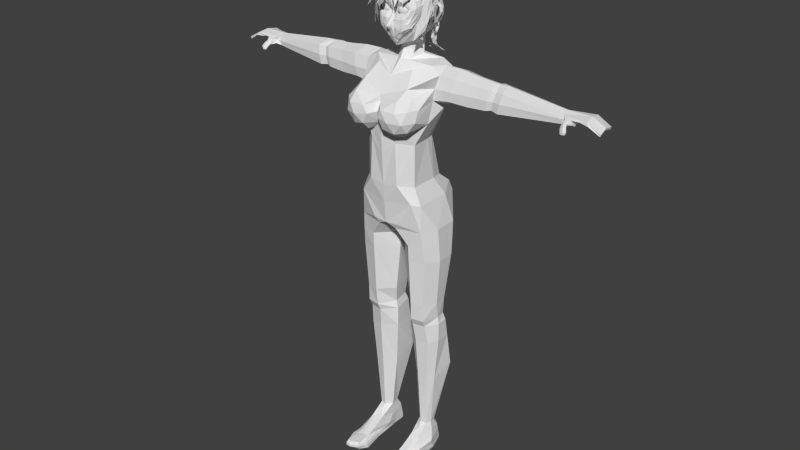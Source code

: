 # Source: MainCharacter_Fem_1_.blend  (saved by Blender 2.77.0; exported with 4.5.12 LTS)
import bpy
from mathutils import Matrix  # noqa: F401  (used for matrix-valued properties, if any)

bpy.ops.wm.read_factory_settings(use_empty=True)
scene = bpy.context.scene
scene.name = 'Scene'

# ---- collections
col_collection_1 = bpy.data.collections.new('Collection 1'); scene.collection.children.link(col_collection_1)

# ---- materials (node trees are filled in below, after node groups)
mat_material = bpy.data.materials.new('Material')
mat_material.alpha_threshold = 0.0
mat_material.use_transparent_shadow = False
mat_material.roughness = 0.5

# ---- material node trees

# ---- world
world_world = bpy.data.worlds.new('World'); scene.world = world_world
world_world.color = (0.05088, 0.05088, 0.05088)
world_world.use_sun_shadow = False
world_world.sun_shadow_jitter_overblur = 0.0
world_world.cycles.sampling_method = 'NONE'
world_world.cycles.sample_map_resolution = 256

# ---- meshes
me_sphere = bpy.data.meshes.new('Sphere')
me_sphere.from_pydata([(0.1437, -0.7993, 0.673), (0.1228, -0.7993, 0.6667), (0.1036, -0.7993, 0.6564), (0.08675, -0.7993, 0.6426), (0.07292, -0.7993, 0.6257), (0.06264, -0.7993, 0.6065), (0.05631, -0.7993, 0.5856), (0.05417, -0.7993, 0.5639), (0.05631, -0.7993, 0.5422), (0.06264, -0.7993, 0.5213), (0.07292, -0.7993, 0.5021), (0.08675, -0.7993, 0.4852), (0.1036, -0.7993, 0.4714), (0.1228, -0.7993, 0.4611), (0.1437, -0.7993, 0.4548), (0.1654, -0.7993, 0.4527), (0.1441, -0.795, 0.673), (0.1237, -0.791, 0.6667), (0.1048, -0.7872, 0.6564), (0.08826, -0.7839, 0.6426), (0.07469, -0.7812, 0.6257), (0.06461, -0.7792, 0.6065), (0.0584, -0.778, 0.5856), (0.05631, -0.7776, 0.5639), (0.0584, -0.778, 0.5422), (0.06461, -0.7792, 0.5213), (0.07469, -0.7812, 0.5021), (0.08826, -0.7839, 0.4852), (0.1048, -0.7872, 0.4714), (0.1237, -0.791, 0.4611), (0.1441, -0.795, 0.4548), (0.1454, -0.791, 0.673), (0.1261, -0.783, 0.6667), (0.1083, -0.7756, 0.6564), (0.09274, -0.7692, 0.6426), (0.07996, -0.7639, 0.6257), (0.07046, -0.76, 0.6065), (0.06461, -0.7575, 0.5856), (0.06264, -0.7567, 0.5639), (0.06461, -0.7575, 0.5422), (0.07046, -0.76, 0.5213), (0.07996, -0.7639, 0.5021), (0.09274, -0.7692, 0.4852), (0.1083, -0.7756, 0.4714), (0.1261, -0.783, 0.4611), (0.1454, -0.791, 0.4548), (0.1474, -0.7872, 0.673), (0.13, -0.7756, 0.6667), (0.114, -0.7649, 0.6564), (0.1, -0.7556, 0.6426), (0.0885, -0.7479, 0.6257), (0.07996, -0.7422, 0.6065), (0.07469, -0.7387, 0.5856), (0.07292, -0.7375, 0.5639), (0.07469, -0.7387, 0.5422), (0.07996, -0.7422, 0.5213), (0.0885, -0.7479, 0.5021), (0.1, -0.7556, 0.4852), (0.114, -0.7649, 0.4714), (0.13, -0.7756, 0.4611), (0.1474, -0.7872, 0.4548), (0.1501, -0.7839, 0.673), (0.1353, -0.7692, 0.6667), (0.1217, -0.7556, 0.6564), (0.1098, -0.7437, 0.6426), (0.1, -0.7339, 0.6257), (0.09274, -0.7266, 0.6065), (0.08826, -0.7221, 0.5856), (0.08675, -0.7206, 0.5639), (0.08826, -0.7221, 0.5422), (0.09274, -0.7266, 0.5213), (0.1, -0.7339, 0.5021), (0.1098, -0.7437, 0.4852), (0.1217, -0.7556, 0.4714), (0.1353, -0.7692, 0.4611), (0.1501, -0.7839, 0.4548), (0.1534, -0.7812, 0.673), (0.1418, -0.7639, 0.6667), (0.1311, -0.7479, 0.6564), (0.1217, -0.7339, 0.6426), (0.114, -0.7224, 0.6257), (0.1083, -0.7138, 0.6065), (0.1048, -0.7086, 0.5856), (0.1036, -0.7068, 0.5639), (0.1048, -0.7086, 0.5422), (0.1083, -0.7138, 0.5213), (0.114, -0.7224, 0.5021), (0.1217, -0.7339, 0.4852), (0.1311, -0.7479, 0.4714), (0.1418, -0.7639, 0.4611), (0.1534, -0.7812, 0.4548), (0.1571, -0.7792, 0.673), (0.1491, -0.76, 0.6667), (0.1418, -0.7422, 0.6564), (0.1353, -0.7266, 0.6426), (0.13, -0.7138, 0.6257), (0.1261, -0.7043, 0.6065), (0.1237, -0.6985, 0.5856), (0.1228, -0.6965, 0.5639), (0.1237, -0.6985, 0.5422), (0.1261, -0.7043, 0.5213), (0.13, -0.7138, 0.5021), (0.1353, -0.7266, 0.4852), (0.1418, -0.7422, 0.4714), (0.1491, -0.76, 0.4611), (0.1571, -0.7792, 0.4548), (0.1612, -0.778, 0.673), (0.1571, -0.7575, 0.6667), (0.1534, -0.7387, 0.6564), (0.1501, -0.7221, 0.6426), (0.1474, -0.7086, 0.6257), (0.1454, -0.6985, 0.6065), (0.1441, -0.6923, 0.5856), (0.1437, -0.6902, 0.5639), (0.1441, -0.6923, 0.5422), (0.1454, -0.6985, 0.5213), (0.1474, -0.7086, 0.5021), (0.1501, -0.7221, 0.4852), (0.1534, -0.7387, 0.4714), (0.1571, -0.7575, 0.4611), (0.1612, -0.778, 0.4548), (0.1654, -0.7776, 0.673), (0.1654, -0.7567, 0.6667), (0.1654, -0.7375, 0.6564), (0.1654, -0.7206, 0.6426), (0.1654, -0.7068, 0.6257), (0.1654, -0.6965, 0.6065), (0.1654, -0.6902, 0.5856), (0.1654, -0.688, 0.5639), (0.1654, -0.6902, 0.5422), (0.1654, -0.6965, 0.5213), (0.1654, -0.7068, 0.5021), (0.1654, -0.7206, 0.4852), (0.1654, -0.7375, 0.4714), (0.1654, -0.7567, 0.4611), (0.1654, -0.7776, 0.4548), (0.1696, -0.778, 0.673), (0.1737, -0.7575, 0.6667), (0.1775, -0.7387, 0.6564), (0.1808, -0.7221, 0.6426), (0.1835, -0.7086, 0.6257), (0.1855, -0.6985, 0.6065), (0.1867, -0.6923, 0.5856), (0.1871, -0.6902, 0.5639), (0.1867, -0.6923, 0.5422), (0.1855, -0.6985, 0.5213), (0.1835, -0.7086, 0.5021), (0.1808, -0.7221, 0.4852), (0.1775, -0.7387, 0.4714), (0.1737, -0.7575, 0.4611), (0.1696, -0.778, 0.4548), (0.1737, -0.7792, 0.673), (0.1817, -0.76, 0.6667), (0.1891, -0.7422, 0.6564), (0.1955, -0.7266, 0.6426), (0.2008, -0.7138, 0.6257), (0.2047, -0.7043, 0.6065), (0.2072, -0.6985, 0.5856), (0.208, -0.6965, 0.5639), (0.2072, -0.6985, 0.5422), (0.2047, -0.7043, 0.5213), (0.2008, -0.7138, 0.5021), (0.1955, -0.7266, 0.4852), (0.1891, -0.7422, 0.4714), (0.1817, -0.76, 0.4611), (0.1737, -0.7792, 0.4548), (0.1775, -0.7812, 0.673), (0.1891, -0.7639, 0.6667), (0.1997, -0.7479, 0.6564), (0.2091, -0.7339, 0.6426), (0.2168, -0.7224, 0.6257), (0.2225, -0.7138, 0.6065), (0.226, -0.7086, 0.5856), (0.2272, -0.7068, 0.5639), (0.226, -0.7086, 0.5422), (0.2225, -0.7138, 0.5213), (0.2168, -0.7224, 0.5021), (0.2091, -0.7339, 0.4852), (0.1997, -0.7479, 0.4714), (0.1891, -0.7639, 0.4611), (0.1775, -0.7812, 0.4548), (0.1808, -0.7839, 0.673), (0.1955, -0.7692, 0.6667), (0.2091, -0.7556, 0.6564), (0.221, -0.7437, 0.6426), (0.2308, -0.7339, 0.6257), (0.2381, -0.7266, 0.6065), (0.2426, -0.7221, 0.5856), (0.2441, -0.7206, 0.5639), (0.2426, -0.7221, 0.5422), (0.2381, -0.7266, 0.5213), (0.2308, -0.7339, 0.5021), (0.221, -0.7437, 0.4852), (0.2091, -0.7556, 0.4714), (0.1955, -0.7692, 0.4611), (0.1808, -0.7839, 0.4548), (0.1835, -0.7872, 0.673), (0.2008, -0.7756, 0.6667), (0.2168, -0.7649, 0.6564), (0.2308, -0.7556, 0.6426), (0.2423, -0.7479, 0.6257), (0.2509, -0.7422, 0.6065), (0.2561, -0.7387, 0.5856), (0.2579, -0.7375, 0.5639), (0.2561, -0.7387, 0.5422), (0.2509, -0.7422, 0.5213), (0.2423, -0.7479, 0.5021), (0.2308, -0.7556, 0.4852), (0.2168, -0.7649, 0.4714), (0.2008, -0.7756, 0.4611), (0.1835, -0.7872, 0.4548), (0.1855, -0.791, 0.673), (0.2047, -0.783, 0.6667), (0.2225, -0.7756, 0.6564), (0.2381, -0.7692, 0.6426), (0.2509, -0.7639, 0.6257), (0.2604, -0.76, 0.6065), (0.2662, -0.7575, 0.5856), (0.2682, -0.7567, 0.5639), (0.2662, -0.7575, 0.5422), (0.2604, -0.76, 0.5213), (0.2509, -0.7639, 0.5021), (0.2381, -0.7692, 0.4852), (0.2225, -0.7756, 0.4714), (0.2047, -0.783, 0.4611), (0.1855, -0.791, 0.4548), (0.1867, -0.795, 0.673), (0.2072, -0.791, 0.6667), (0.226, -0.7872, 0.6564), (0.2426, -0.7839, 0.6426), (0.2561, -0.7812, 0.6257), (0.2662, -0.7792, 0.6065), (0.2724, -0.778, 0.5856), (0.2745, -0.7776, 0.5639), (0.2724, -0.778, 0.5422), (0.2662, -0.7792, 0.5213), (0.2561, -0.7812, 0.5021), (0.2426, -0.7839, 0.4852), (0.226, -0.7872, 0.4714), (0.2072, -0.791, 0.4611), (0.1867, -0.795, 0.4548), (0.1871, -0.7993, 0.673), (0.208, -0.7993, 0.6667), (0.2272, -0.7993, 0.6564), (0.2441, -0.7993, 0.6426), (0.2579, -0.7993, 0.6257), (0.2682, -0.7993, 0.6065), (0.2745, -0.7993, 0.5856), (0.2766, -0.7993, 0.5639), (0.2745, -0.7993, 0.5422), (0.2682, -0.7993, 0.5213), (0.2579, -0.7993, 0.5021), (0.2441, -0.7993, 0.4852), (0.2272, -0.7993, 0.4714), (0.208, -0.7993, 0.4611), (0.1871, -0.7993, 0.4548), (0.1867, -0.8035, 0.673), (0.2072, -0.8076, 0.6667), (0.226, -0.8113, 0.6564), (0.2426, -0.8146, 0.6426), (0.2561, -0.8173, 0.6257), (0.2662, -0.8193, 0.6065), (0.2724, -0.8206, 0.5856), (0.2745, -0.821, 0.5639), (0.2724, -0.8206, 0.5422), (0.2662, -0.8193, 0.5213), (0.2561, -0.8173, 0.5021), (0.2426, -0.8146, 0.4852), (0.226, -0.8113, 0.4714), (0.2072, -0.8076, 0.4611), (0.1867, -0.8035, 0.4548), (0.1855, -0.8076, 0.673), (0.2047, -0.8156, 0.6667), (0.2225, -0.8229, 0.6564), (0.2381, -0.8294, 0.6426), (0.2509, -0.8347, 0.6257), (0.2604, -0.8386, 0.6065), (0.2662, -0.841, 0.5856), (0.2682, -0.8418, 0.5639), (0.2662, -0.841, 0.5422), (0.2604, -0.8386, 0.5213), (0.2509, -0.8347, 0.5021), (0.2381, -0.8294, 0.4852), (0.2225, -0.8229, 0.4714), (0.2047, -0.8156, 0.4611), (0.1855, -0.8076, 0.4548), (0.1835, -0.8113, 0.673), (0.2008, -0.8229, 0.6667), (0.2168, -0.8336, 0.6564), (0.2308, -0.843, 0.6426), (0.2423, -0.8507, 0.6257), (0.2509, -0.8564, 0.6065), (0.2561, -0.8599, 0.5856), (0.2579, -0.8611, 0.5639), (0.2561, -0.8599, 0.5422), (0.2509, -0.8564, 0.5213), (0.2423, -0.8507, 0.5021), (0.2308, -0.843, 0.4852), (0.2168, -0.8336, 0.4714), (0.2008, -0.8229, 0.4611), (0.1835, -0.8113, 0.4548), (0.1808, -0.8146, 0.673), (0.1955, -0.8294, 0.6667), (0.2091, -0.843, 0.6564), (0.221, -0.8549, 0.6426), (0.2308, -0.8647, 0.6257), (0.2381, -0.8719, 0.6065), (0.2426, -0.8764, 0.5856), (0.2441, -0.8779, 0.5639), (0.2426, -0.8764, 0.5422), (0.2381, -0.8719, 0.5213), (0.2308, -0.8647, 0.5021), (0.221, -0.8549, 0.4852), (0.2091, -0.843, 0.4714), (0.1955, -0.8294, 0.4611), (0.1808, -0.8146, 0.4548), (0.1775, -0.8173, 0.673), (0.1891, -0.8347, 0.6667), (0.1997, -0.8507, 0.6564), (0.2091, -0.8647, 0.6426), (0.2168, -0.8762, 0.6257), (0.2225, -0.8847, 0.6065), (0.226, -0.89, 0.5856), (0.2272, -0.8918, 0.5639), (0.226, -0.89, 0.5422), (0.2225, -0.8847, 0.5213), (0.2168, -0.8762, 0.5021), (0.2091, -0.8647, 0.4852), (0.1997, -0.8507, 0.4714), (0.1891, -0.8347, 0.4611), (0.1775, -0.8173, 0.4548), (0.1737, -0.8193, 0.673), (0.1817, -0.8386, 0.6667), (0.1891, -0.8564, 0.6564), (0.1955, -0.8719, 0.6426), (0.2008, -0.8847, 0.6257), (0.2047, -0.8942, 0.6065), (0.2072, -0.9001, 0.5856), (0.208, -0.902, 0.5639), (0.2072, -0.9001, 0.5422), (0.2047, -0.8942, 0.5213), (0.2008, -0.8847, 0.5021), (0.1955, -0.8719, 0.4852), (0.1891, -0.8564, 0.4714), (0.1817, -0.8386, 0.4611), (0.1737, -0.8193, 0.4548), (0.1696, -0.8206, 0.673), (0.1737, -0.841, 0.6667), (0.1775, -0.8599, 0.6564), (0.1808, -0.8764, 0.6426), (0.1835, -0.89, 0.6257), (0.1855, -0.9001, 0.6065), (0.1867, -0.9063, 0.5856), (0.1871, -0.9084, 0.5639), (0.1867, -0.9063, 0.5422), (0.1855, -0.9001, 0.5213), (0.1835, -0.89, 0.5021), (0.1808, -0.8764, 0.4852), (0.1775, -0.8599, 0.4714), (0.1737, -0.841, 0.4611), (0.1696, -0.8206, 0.4548), (0.1654, -0.821, 0.673), (0.1654, -0.8418, 0.6667), (0.1654, -0.8611, 0.6564), (0.1654, -0.8779, 0.6426), (0.1654, -0.8918, 0.6257), (0.1654, -0.902, 0.6065), (0.1654, -0.9084, 0.5856), (0.1654, -0.9105, 0.5639), (0.1654, -0.9084, 0.5422), (0.1654, -0.902, 0.5213), (0.1654, -0.8918, 0.5021), (0.1654, -0.8779, 0.4852), (0.1654, -0.8611, 0.4714), (0.1654, -0.8418, 0.4611), (0.1654, -0.821, 0.4548), (0.1612, -0.8206, 0.673), (0.1571, -0.841, 0.6667), (0.1534, -0.8599, 0.6564), (0.1501, -0.8764, 0.6426), (0.1474, -0.89, 0.6257), (0.1454, -0.9001, 0.6065), (0.1441, -0.9063, 0.5856), (0.1437, -0.9084, 0.5639), (0.1441, -0.9063, 0.5422), (0.1454, -0.9001, 0.5213), (0.1474, -0.89, 0.5021), (0.1501, -0.8764, 0.4852), (0.1534, -0.8599, 0.4714), (0.1571, -0.841, 0.4611), (0.1612, -0.8206, 0.4548), (0.1654, -0.7993, 0.6751), (0.1571, -0.8193, 0.673), (0.1491, -0.8386, 0.6667), (0.1418, -0.8564, 0.6564), (0.1353, -0.8719, 0.6426), (0.13, -0.8847, 0.6257), (0.1261, -0.8942, 0.6065), (0.1237, -0.9001, 0.5856), (0.1228, -0.902, 0.5639), (0.1237, -0.9001, 0.5422), (0.1261, -0.8942, 0.5213), (0.13, -0.8847, 0.5021), (0.1353, -0.8719, 0.4852), (0.1418, -0.8564, 0.4714), (0.1491, -0.8386, 0.4611), (0.1571, -0.8193, 0.4548), (0.1534, -0.8173, 0.673), (0.1418, -0.8347, 0.6667), (0.1311, -0.8507, 0.6564), (0.1217, -0.8647, 0.6426), (0.114, -0.8762, 0.6257), (0.1083, -0.8847, 0.6065), (0.1048, -0.89, 0.5856), (0.1036, -0.8918, 0.5639), (0.1048, -0.89, 0.5422), (0.1083, -0.8847, 0.5213), (0.114, -0.8762, 0.5021), (0.1217, -0.8647, 0.4852), (0.1311, -0.8507, 0.4714), (0.1418, -0.8347, 0.4611), (0.1534, -0.8173, 0.4548), (0.1501, -0.8146, 0.673), (0.1353, -0.8294, 0.6667), (0.1217, -0.843, 0.6564), (0.1098, -0.8549, 0.6426), (0.1, -0.8647, 0.6257), (0.09274, -0.8719, 0.6065), (0.08826, -0.8764, 0.5856), (0.08675, -0.8779, 0.5639), (0.08826, -0.8764, 0.5422), (0.09274, -0.8719, 0.5213), (0.1, -0.8647, 0.5021), (0.1098, -0.8549, 0.4852), (0.1217, -0.843, 0.4714), (0.1353, -0.8294, 0.4611), (0.1501, -0.8146, 0.4548), (0.1474, -0.8113, 0.673), (0.13, -0.8229, 0.6667), (0.114, -0.8336, 0.6564), (0.1, -0.843, 0.6426), (0.0885, -0.8507, 0.6257), (0.07996, -0.8564, 0.6065), (0.07469, -0.8599, 0.5856), (0.07292, -0.8611, 0.5639), (0.07469, -0.8599, 0.5422), (0.07996, -0.8564, 0.5213), (0.0885, -0.8507, 0.5021), (0.1, -0.843, 0.4852), (0.114, -0.8336, 0.4714), (0.13, -0.8229, 0.4611), (0.1474, -0.8113, 0.4548), (0.1454, -0.8076, 0.673), (0.1261, -0.8156, 0.6667), (0.1083, -0.8229, 0.6564), (0.09274, -0.8294, 0.6426), (0.07996, -0.8347, 0.6257), (0.07046, -0.8386, 0.6065), (0.06461, -0.841, 0.5856), (0.06264, -0.8418, 0.5639), (0.06461, -0.841, 0.5422), (0.07046, -0.8386, 0.5213), (0.07996, -0.8347, 0.5021), (0.09274, -0.8294, 0.4852), (0.1083, -0.8229, 0.4714), (0.1261, -0.8156, 0.4611), (0.1454, -0.8076, 0.4548), (0.1441, -0.8035, 0.673), (0.1237, -0.8076, 0.6667), (0.1048, -0.8113, 0.6564), (0.08826, -0.8146, 0.6426), (0.07469, -0.8173, 0.6257), (0.06461, -0.8193, 0.6065), (0.0584, -0.8206, 0.5856), (0.05631, -0.821, 0.5639), (0.0584, -0.8206, 0.5422), (0.06461, -0.8193, 0.5213), (0.07469, -0.8173, 0.5021), (0.08826, -0.8146, 0.4852), (0.1048, -0.8113, 0.4714), (0.1237, -0.8076, 0.4611), (0.1441, -0.8035, 0.4548)], [], [(6, 5, 21, 22), (14, 13, 29, 30), (7, 6, 22, 23), (0, 391, 16), (15, 14, 30), (8, 7, 23, 24), (1, 0, 16, 17), (9, 8, 24, 25), (2, 1, 17, 18), (10, 9, 25, 26), (3, 2, 18, 19), (11, 10, 26, 27), (4, 3, 19, 20), (12, 11, 27, 28), (5, 4, 20, 21), (13, 12, 28, 29), (21, 20, 35, 36), (29, 28, 43, 44), (22, 21, 36, 37), (30, 29, 44, 45), (23, 22, 37, 38), (16, 391, 31), (15, 30, 45), (24, 23, 38, 39), (17, 16, 31, 32), (25, 24, 39, 40), (18, 17, 32, 33), (26, 25, 40, 41), (19, 18, 33, 34), (27, 26, 41, 42), (20, 19, 34, 35), (28, 27, 42, 43), (40, 39, 54, 55), (33, 32, 47, 48), (41, 40, 55, 56), (34, 33, 48, 49), (42, 41, 56, 57), (35, 34, 49, 50), (43, 42, 57, 58), (36, 35, 50, 51), (44, 43, 58, 59), (37, 36, 51, 52), (45, 44, 59, 60), (38, 37, 52, 53), (31, 391, 46), (15, 45, 60), (39, 38, 53, 54), (32, 31, 46, 47), (59, 58, 73, 74), (52, 51, 66, 67), (60, 59, 74, 75), (53, 52, 67, 68), (46, 391, 61), (15, 60, 75), (54, 53, 68, 69), (47, 46, 61, 62), (55, 54, 69, 70), (48, 47, 62, 63), (56, 55, 70, 71), (49, 48, 63, 64), (57, 56, 71, 72), (50, 49, 64, 65), (58, 57, 72, 73), (51, 50, 65, 66), (63, 62, 77, 78), (71, 70, 85, 86), (64, 63, 78, 79), (72, 71, 86, 87), (65, 64, 79, 80), (73, 72, 87, 88), (66, 65, 80, 81), (74, 73, 88, 89), (67, 66, 81, 82), (75, 74, 89, 90), (68, 67, 82, 83), (61, 391, 76), (15, 75, 90), (69, 68, 83, 84), (62, 61, 76, 77), (70, 69, 84, 85), (82, 81, 96, 97), (90, 89, 104, 105), (83, 82, 97, 98), (76, 391, 91), (15, 90, 105), (84, 83, 98, 99), (77, 76, 91, 92), (85, 84, 99, 100), (78, 77, 92, 93), (86, 85, 100, 101), (79, 78, 93, 94), (87, 86, 101, 102), (80, 79, 94, 95), (88, 87, 102, 103), (81, 80, 95, 96), (89, 88, 103, 104), (101, 100, 115, 116), (94, 93, 108, 109), (102, 101, 116, 117), (95, 94, 109, 110), (103, 102, 117, 118), (96, 95, 110, 111), (104, 103, 118, 119), (97, 96, 111, 112), (105, 104, 119, 120), (98, 97, 112, 113), (91, 391, 106), (15, 105, 120), (99, 98, 113, 114), (92, 91, 106, 107), (100, 99, 114, 115), (93, 92, 107, 108), (120, 119, 134, 135), (113, 112, 127, 128), (106, 391, 121), (15, 120, 135), (114, 113, 128, 129), (107, 106, 121, 122), (115, 114, 129, 130), (108, 107, 122, 123), (116, 115, 130, 131), (109, 108, 123, 124), (117, 116, 131, 132), (110, 109, 124, 125), (118, 117, 132, 133), (111, 110, 125, 126), (119, 118, 133, 134), (112, 111, 126, 127), (132, 131, 146, 147), (125, 124, 139, 140), (133, 132, 147, 148), (126, 125, 140, 141), (134, 133, 148, 149), (127, 126, 141, 142), (135, 134, 149, 150), (128, 127, 142, 143), (121, 391, 136), (15, 135, 150), (129, 128, 143, 144), (122, 121, 136, 137), (130, 129, 144, 145), (123, 122, 137, 138), (131, 130, 145, 146), (124, 123, 138, 139), (136, 391, 151), (15, 150, 165), (144, 143, 158, 159), (137, 136, 151, 152), (145, 144, 159, 160), (138, 137, 152, 153), (146, 145, 160, 161), (139, 138, 153, 154), (147, 146, 161, 162), (140, 139, 154, 155), (148, 147, 162, 163), (141, 140, 155, 156), (149, 148, 163, 164), (142, 141, 156, 157), (150, 149, 164, 165), (143, 142, 157, 158), (155, 154, 169, 170), (163, 162, 177, 178), (156, 155, 170, 171), (164, 163, 178, 179), (157, 156, 171, 172), (165, 164, 179, 180), (158, 157, 172, 173), (151, 391, 166), (15, 165, 180), (159, 158, 173, 174), (152, 151, 166, 167), (160, 159, 174, 175), (153, 152, 167, 168), (161, 160, 175, 176), (154, 153, 168, 169), (162, 161, 176, 177), (174, 173, 188, 189), (167, 166, 181, 182), (175, 174, 189, 190), (168, 167, 182, 183), (176, 175, 190, 191), (169, 168, 183, 184), (177, 176, 191, 192), (170, 169, 184, 185), (178, 177, 192, 193), (171, 170, 185, 186), (179, 178, 193, 194), (172, 171, 186, 187), (180, 179, 194, 195), (173, 172, 187, 188), (166, 391, 181), (15, 180, 195), (193, 192, 207, 208), (186, 185, 200, 201), (194, 193, 208, 209), (187, 186, 201, 202), (195, 194, 209, 210), (188, 187, 202, 203), (181, 391, 196), (15, 195, 210), (189, 188, 203, 204), (182, 181, 196, 197), (190, 189, 204, 205), (183, 182, 197, 198), (191, 190, 205, 206), (184, 183, 198, 199), (192, 191, 206, 207), (185, 184, 199, 200), (197, 196, 211, 212), (205, 204, 219, 220), (198, 197, 212, 213), (206, 205, 220, 221), (199, 198, 213, 214), (207, 206, 221, 222), (200, 199, 214, 215), (208, 207, 222, 223), (201, 200, 215, 216), (209, 208, 223, 224), (202, 201, 216, 217), (210, 209, 224, 225), (203, 202, 217, 218), (196, 391, 211), (15, 210, 225), (204, 203, 218, 219), (216, 215, 230, 231), (224, 223, 238, 239), (217, 216, 231, 232), (225, 224, 239, 240), (218, 217, 232, 233), (211, 391, 226), (15, 225, 240), (219, 218, 233, 234), (212, 211, 226, 227), (220, 219, 234, 235), (213, 212, 227, 228), (221, 220, 235, 236), (214, 213, 228, 229), (222, 221, 236, 237), (215, 214, 229, 230), (223, 222, 237, 238), (235, 234, 249, 250), (228, 227, 242, 243), (236, 235, 250, 251), (229, 228, 243, 244), (237, 236, 251, 252), (230, 229, 244, 245), (238, 237, 252, 253), (231, 230, 245, 246), (239, 238, 253, 254), (232, 231, 246, 247), (240, 239, 254, 255), (233, 232, 247, 248), (226, 391, 241), (15, 240, 255), (234, 233, 248, 249), (227, 226, 241, 242), (254, 253, 268, 269), (247, 246, 261, 262), (255, 254, 269, 270), (248, 247, 262, 263), (241, 391, 256), (15, 255, 270), (249, 248, 263, 264), (242, 241, 256, 257), (250, 249, 264, 265), (243, 242, 257, 258), (251, 250, 265, 266), (244, 243, 258, 259), (252, 251, 266, 267), (245, 244, 259, 260), (253, 252, 267, 268), (246, 245, 260, 261), (266, 265, 280, 281), (259, 258, 273, 274), (267, 266, 281, 282), (260, 259, 274, 275), (268, 267, 282, 283), (261, 260, 275, 276), (269, 268, 283, 284), (262, 261, 276, 277), (270, 269, 284, 285), (263, 262, 277, 278), (256, 391, 271), (15, 270, 285), (264, 263, 278, 279), (257, 256, 271, 272), (265, 264, 279, 280), (258, 257, 272, 273), (285, 284, 299, 300), (278, 277, 292, 293), (271, 391, 286), (15, 285, 300), (279, 278, 293, 294), (272, 271, 286, 287), (280, 279, 294, 295), (273, 272, 287, 288), (281, 280, 295, 296), (274, 273, 288, 289), (282, 281, 296, 297), (275, 274, 289, 290), (283, 282, 297, 298), (276, 275, 290, 291), (284, 283, 298, 299), (277, 276, 291, 292), (289, 288, 303, 304), (297, 296, 311, 312), (290, 289, 304, 305), (298, 297, 312, 313), (291, 290, 305, 306), (299, 298, 313, 314), (292, 291, 306, 307), (300, 299, 314, 315), (293, 292, 307, 308), (286, 391, 301), (15, 300, 315), (294, 293, 308, 309), (287, 286, 301, 302), (295, 294, 309, 310), (288, 287, 302, 303), (296, 295, 310, 311), (308, 307, 322, 323), (301, 391, 316), (15, 315, 330), (309, 308, 323, 324), (302, 301, 316, 317), (310, 309, 324, 325), (303, 302, 317, 318), (311, 310, 325, 326), (304, 303, 318, 319), (312, 311, 326, 327), (305, 304, 319, 320), (313, 312, 327, 328), (306, 305, 320, 321), (314, 313, 328, 329), (307, 306, 321, 322), (315, 314, 329, 330), (327, 326, 341, 342), (320, 319, 334, 335), (328, 327, 342, 343), (321, 320, 335, 336), (329, 328, 343, 344), (322, 321, 336, 337), (330, 329, 344, 345), (323, 322, 337, 338), (316, 391, 331), (15, 330, 345), (324, 323, 338, 339), (317, 316, 331, 332), (325, 324, 339, 340), (318, 317, 332, 333), (326, 325, 340, 341), (319, 318, 333, 334), (331, 391, 346), (15, 345, 360), (339, 338, 353, 354), (332, 331, 346, 347), (340, 339, 354, 355), (333, 332, 347, 348), (341, 340, 355, 356), (334, 333, 348, 349), (342, 341, 356, 357), (335, 334, 349, 350), (343, 342, 357, 358), (336, 335, 350, 351), (344, 343, 358, 359), (337, 336, 351, 352), (345, 344, 359, 360), (338, 337, 352, 353), (350, 349, 364, 365), (358, 357, 372, 373), (351, 350, 365, 366), (359, 358, 373, 374), (352, 351, 366, 367), (360, 359, 374, 375), (353, 352, 367, 368), (346, 391, 361), (15, 360, 375), (354, 353, 368, 369), (347, 346, 361, 362), (355, 354, 369, 370), (348, 347, 362, 363), (356, 355, 370, 371), (349, 348, 363, 364), (357, 356, 371, 372), (369, 368, 383, 384), (362, 361, 376, 377), (370, 369, 384, 385), (363, 362, 377, 378), (371, 370, 385, 386), (364, 363, 378, 379), (372, 371, 386, 387), (365, 364, 379, 380), (373, 372, 387, 388), (366, 365, 380, 381), (374, 373, 388, 389), (367, 366, 381, 382), (375, 374, 389, 390), (368, 367, 382, 383), (361, 391, 376), (15, 375, 390), (388, 387, 403, 404), (381, 380, 396, 397), (389, 388, 404, 405), (382, 381, 397, 398), (390, 389, 405, 406), (383, 382, 398, 399), (376, 391, 392), (15, 390, 406), (384, 383, 399, 400), (377, 376, 392, 393), (385, 384, 400, 401), (378, 377, 393, 394), (386, 385, 401, 402), (379, 378, 394, 395), (387, 386, 402, 403), (380, 379, 395, 396), (401, 400, 415, 416), (394, 393, 408, 409), (402, 401, 416, 417), (395, 394, 409, 410), (403, 402, 417, 418), (396, 395, 410, 411), (404, 403, 418, 419), (397, 396, 411, 412), (405, 404, 419, 420), (398, 397, 412, 413), (406, 405, 420, 421), (399, 398, 413, 414), (392, 391, 407), (15, 406, 421), (400, 399, 414, 415), (393, 392, 407, 408), (420, 419, 434, 435), (413, 412, 427, 428), (421, 420, 435, 436), (414, 413, 428, 429), (407, 391, 422), (15, 421, 436), (415, 414, 429, 430), (408, 407, 422, 423), (416, 415, 430, 431), (409, 408, 423, 424), (417, 416, 431, 432), (410, 409, 424, 425), (418, 417, 432, 433), (411, 410, 425, 426), (419, 418, 433, 434), (412, 411, 426, 427), (424, 423, 438, 439), (432, 431, 446, 447), (425, 424, 439, 440), (433, 432, 447, 448), (426, 425, 440, 441), (434, 433, 448, 449), (427, 426, 441, 442), (435, 434, 449, 450), (428, 427, 442, 443), (436, 435, 450, 451), (429, 428, 443, 444), (422, 391, 437), (15, 436, 451), (430, 429, 444, 445), (423, 422, 437, 438), (431, 430, 445, 446), (443, 442, 457, 458), (451, 450, 465, 466), (444, 443, 458, 459), (437, 391, 452), (15, 451, 466), (445, 444, 459, 460), (438, 437, 452, 453), (446, 445, 460, 461), (439, 438, 453, 454), (447, 446, 461, 462), (440, 439, 454, 455), (448, 447, 462, 463), (441, 440, 455, 456), (449, 448, 463, 464), (442, 441, 456, 457), (450, 449, 464, 465), (462, 461, 476, 477), (455, 454, 469, 470), (463, 462, 477, 478), (456, 455, 470, 471), (464, 463, 478, 479), (457, 456, 471, 472), (465, 464, 479, 480), (458, 457, 472, 473), (466, 465, 480, 481), (459, 458, 473, 474), (452, 391, 467), (15, 466, 481), (460, 459, 474, 475), (453, 452, 467, 468), (461, 460, 475, 476), (454, 453, 468, 469), (481, 480, 13, 14), (474, 473, 6, 7), (467, 391, 0), (15, 481, 14), (475, 474, 7, 8), (468, 467, 0, 1), (476, 475, 8, 9), (469, 468, 1, 2), (477, 476, 9, 10), (470, 469, 2, 3), (478, 477, 10, 11), (471, 470, 3, 4), (479, 478, 11, 12), (472, 471, 4, 5), (480, 479, 12, 13), (473, 472, 5, 6)])
me_sphere.use_remesh_preserve_volume = False
me_sphere.use_remesh_preserve_attributes = False
me_sphere.use_mirror_vertex_groups = False
me_sphere.update()
me_icosphere_001 = bpy.data.meshes.new('Icosphere.001')
me_icosphere_001.from_pydata([], [], [])
me_icosphere_001.use_remesh_preserve_volume = False
me_icosphere_001.use_remesh_preserve_attributes = False
me_icosphere_001.use_mirror_vertex_groups = False
me_icosphere_001.update()
me_plane = bpy.data.meshes.new('Plane')
me_plane.from_pydata([(-1.0, -1.0, 0.0), (1.0, -1.0, 0.0), (-0.9128, 1.002, 0.1307), (1.0, 1.0, 0.0), (-1.0, 0.0, 0.0), (1.454, 0.5997, -0.09471), (0.0, -1.0, 0.0), (0.0, 1.0, 0.0), (0.0, 0.0, 0.0), (-1.058, -1.789, 0.3571), (-0.05818, -1.789, 0.3571), (-1.069, -2.7, 0.931), (-0.06867, -2.7, 0.931), (-1.342, -4.393, 1.275), (-0.3416, -4.393, 1.275), (-1.08, -4.986, 0.7909), (-0.0802, -4.986, 0.7909), (-0.8104, -5.546, -0.04326), (0.1896, -5.546, -0.04326), (-0.75, -5.652, -0.3527), (0.25, -5.652, -0.3527), (0.07678, -6.086, -1.318), (0.948, -6.065, -1.896), (-2.28, -1.502, 0.164), (-2.28, -0.5023, 0.164), (-3.935, -1.955, -0.4919), (-3.935, -0.9548, -0.4919), (-5.276, -2.26, -1.879), (-5.276, -1.26, -1.879), (-6.532, -2.929, -4.206), (-6.303, -2.266, -3.102), (-1.297, 1.71, 1.799), (-1.841, 1.17, 1.61), (-1.58, 2.246, 2.109), (-2.124, 1.707, 1.92), (-1.791, 2.653, 2.23), (-2.335, 2.113, 2.041), (-1.951, 2.98, 1.988), (-2.495, 2.441, 1.799), (-1.978, 3.057, 1.597), (-2.522, 2.518, 1.408), (-2.162, 3.059, 0.807), (-2.706, 2.52, 0.6181), (-2.712, 2.859, 0.07041), (-3.256, 2.319, -0.1184), (-3.473, 2.282, -0.6005), (-4.058, 1.637, -1.28), (-1.681, -3.062, 0.05104), (-1.074, -3.239, -0.01301), (-2.508, -2.786, -0.3427), (-2.269, -4.805, -0.6149), (-0.7225, -5.822, -0.9246), (-3.51, -4.376, -1.478), (-1.801, -5.693, -1.057), (-0.2544, -6.709, -1.367), (-3.042, -5.264, -1.92), (-1.808, -6.793, -2.31), (-0.2613, -7.809, -2.62), (-3.049, -6.364, -3.173), (-1.772, -7.592, -3.703), (0.003999, -8.237, -4.106), (-2.976, -6.759, -4.488), (-2.341, -7.224, -6.424), (-0.6072, -8.013, -5.275), (-2.667, -7.053, -5.28), (2.619, -1.114, 0.3229), (2.619, -0.1142, 0.3229), (3.599, -1.383, -0.1884), (3.599, -0.3828, -0.1884), (4.126, -1.67, -0.694), (4.126, -0.6699, -0.694), (5.047, -0.5386, -1.876), (5.047, 0.4614, -1.876), (5.473, -0.1419, -2.797), (5.473, 0.8581, -2.797), (1.324, -0.6028, -0.1243), (0.8823, -1.115, -0.1529), (0.5899, -1.755, -0.1106), (1.894, -0.625, -0.1521), (1.453, -1.137, -0.1807), (1.16, -1.777, -0.1384), (2.67, -0.6711, -0.3098), (2.228, -1.183, -0.3384), (1.936, -1.823, -0.2961), (3.643, -0.6155, -0.695), (2.939, -1.215, -0.4033), (2.323, -2.307, -0.3371), (4.469, -1.174, -1.385), (3.765, -1.774, -1.094), (3.252, -2.741, -0.7176), (5.809, -1.538, -3.084), (5.57, -2.331, -2.558), (5.057, -3.298, -2.182), (6.531, -1.084, -5.286), (6.45, -1.933, -4.827), (5.936, -2.9, -4.451), (6.611, -2.324, -9.031), (6.295, -2.849, -8.593), (5.763, -3.821, -8.135), (6.177, -2.878, -11.07), (5.212, -5.486, -12.83), (5.364, -4.757, -10.09), (1.396, 2.459, -0.5353), (2.409, 1.632, -0.4154), (3.387, 1.298, -0.7515), (2.536, 3.631, -1.112), (3.549, 2.804, -0.9917), (4.527, 2.47, -1.328), (3.814, 3.618, -2.13), (4.827, 2.791, -2.011), (5.012, 2.133, -2.227), (4.76, 3.568, -3.037), (5.773, 2.741, -2.918), (5.85, 1.701, -3.196), (5.166, 3.585, -4.647), (6.179, 2.758, -4.527), (6.255, 1.718, -4.805), (5.198, 3.412, -5.922), (6.211, 2.585, -5.803), (6.288, 1.545, -6.081), (5.189, 4.071, -7.574), (6.202, 3.244, -7.454), (6.278, 2.204, -7.732), (4.57, 4.746, -9.444), (5.583, 3.92, -9.324), (5.659, 2.88, -9.602), (3.982, 4.712, -11.06), (4.781, 4.195, -10.65), (3.488, 4.098, -11.9), (5.96, 0.7228, -4.504), (6.366, 0.7397, -6.114), (6.785, -0.8685, -6.866), (6.45, 0.1624, -6.83), (6.86, -0.8269, -8.792), (6.525, 0.204, -8.756), (6.583, -0.3466, -9.87), (6.248, 0.6843, -9.834), (5.976, 1.377, -11.2), (5.583, 2.422, -11.52), (5.72, 0.5314, -3.754), (5.72, 1.531, -3.754), (5.948, 0.3769, -4.661), (5.948, 1.377, -4.661), (5.9, 0.7363, -5.343), (5.9, 1.736, -5.343), (5.767, 0.7156, -5.893), (5.767, 1.716, -5.893), (6.43, 0.7804, -6.424), (6.43, 1.78, -6.424), (6.874, 0.8277, -6.791), (6.874, 1.828, -6.791), (7.34, 0.323, -7.761), (7.34, 1.323, -7.761), (7.192, -0.8268, -9.001), (7.192, 0.1732, -9.001), (7.042, -1.252, -9.712), (7.042, -0.2518, -9.712), (5.814, -0.7045, -11.03), (6.439, -0.5876, -10.33), (0.5844, 2.983, -0.01749), (-0.4004, 3.058, -0.05248), (1.152, 2.859, -0.3604), (1.345, 4.601, -0.4354), (0.3601, 4.676, -0.4704), (1.912, 4.477, -0.7783), (1.121, 5.32, -1.413), (0.1364, 5.395, -1.448), (1.689, 5.196, -1.756), (1.569, 6.392, -3.496), (0.5843, 6.467, -3.531), (2.137, 6.268, -3.839), (2.021, 6.925, -5.876), (1.036, 7.0, -5.911), (2.588, 6.801, -6.219), (2.583, 6.338, -9.48), (1.598, 6.412, -9.515), (3.151, 6.213, -9.823), (2.918, 5.534, -11.86), (1.934, 5.609, -11.9), (3.486, 5.41, -12.2), (3.107, 4.407, -13.55), (2.123, 4.482, -13.58), (3.675, 4.283, -13.89), (3.273, 3.921, -14.77), (2.289, 3.996, -14.8), (3.841, 3.797, -15.11), (3.543, 4.302, -16.16), (2.558, 4.377, -16.19), (4.11, 4.177, -16.5), (3.775, 5.291, -17.02), (2.791, 5.366, -17.05), (4.343, 5.167, -17.36), (4.089, 6.442, -18.27), (3.344, 5.884, -17.17), (4.464, 5.958, -17.67), (2.456, 3.843, -0.8839), (2.211, 4.242, -0.709), (3.184, 4.27, -1.906), (2.96, 4.717, -1.888), (3.687, 5.232, -4.067), (3.463, 5.679, -4.049), (3.647, 5.849, -6.146), (3.424, 6.296, -6.129), (3.747, 5.155, -7.57), (3.524, 5.602, -7.553), (4.167, 5.252, -8.645), (3.944, 5.699, -8.627), (4.047, 4.668, -10.16), (3.823, 5.115, -10.14), (3.292, 4.897, -11.63), (3.173, 5.145, -11.95), (-2.535, 2.961, -0.3592), (-1.583, 3.042, -0.09365), (-0.9199, 3.569, -0.4368), (-2.721, 4.084, -0.8803), (-1.769, 4.165, -0.6148), (-1.107, 4.691, -0.9579), (-2.719, 4.738, -1.67), (-1.767, 4.819, -1.404), (-1.104, 5.345, -1.748), (-2.515, 5.491, -3.332), (-1.732, 6.387, -3.409), (-0.8137, 6.098, -3.358), (-1.648, 6.335, -6.374), (-0.8654, 7.231, -6.45), (0.05331, 6.942, -6.399), (-1.234, 5.877, -7.745), (-0.4513, 6.774, -7.821), (0.4674, 6.484, -7.77), (-0.3698, 5.449, -9.935), (0.4127, 6.345, -10.01), (1.331, 6.056, -9.96), (-0.4655, 4.911, -12.09), (0.3171, 5.808, -12.16), (1.236, 5.518, -12.11), (-1.315, 4.242, -14.39), (-0.5327, 5.138, -14.47), (0.386, 4.849, -14.42), (-1.535, 4.279, -15.74), (-0.7525, 5.176, -15.82), (0.1661, 4.886, -15.77), (-1.396, 5.171, -16.82), (-0.6138, 6.067, -16.89), (0.3048, 5.778, -16.84), (-1.137, 6.779, -17.67), (-0.311, 7.712, -18.6), (0.2737, 7.408, -17.44), (0.9267, 2.478, 1.302), (-0.07333, 2.478, 1.302), (0.9456, 3.686, 1.503), (-0.05441, 3.686, 1.503), (1.052, 5.058, 0.8015), (0.05192, 5.058, 0.8015), (1.253, 6.427, -0.935), (0.2527, 6.427, -0.935), (1.648, 7.69, -4.842), (0.6483, 7.69, -4.842), (1.785, 7.585, -6.378), (1.033, 7.719, -5.689), (1.265, 1.168, -0.1637), (-1.183, 1.168, -0.1637), (1.265, -1.279, -0.1637), (-1.183, -1.279, -0.1637), (1.265, -0.05546, -0.1637), (-1.183, -0.05546, -0.1637), (0.0412, -1.279, -0.1637), (0.0412, 1.168, -0.1637), (0.0412, -0.05546, -0.1637), (1.83, -3.283, -0.7062), (-0.6175, -3.283, -0.7062), (0.6065, -3.283, -0.7062), (2.277, -4.916, -1.217), (-0.1709, -4.916, -1.217), (1.053, -4.916, -1.217), (2.627, -6.305, -2.154), (0.1792, -6.305, -2.154), (1.403, -6.305, -2.154), (2.666, -6.728, -3.005), (0.6587, -7.109, -3.067), (1.687, -7.212, -3.285), (2.478, -7.028, -4.134), (1.152, -7.362, -4.092), (1.943, -7.694, -4.868), (2.437, -7.49, -4.905), (1.653, -7.412, -5.232), (2.07, -7.803, -5.87), (-1.777, -2.993, -0.8274), (-0.5436, -4.997, -1.37), (-1.455, -4.536, -1.409), (-0.2175, -6.54, -2.28), (-1.132, -6.801, -2.943), (0.2952, -7.642, -4.341), (2.805, -2.035, -0.4636), (3.37, -4.039, -1.436), (3.289, -5.647, -2.297), (4.241, -4.782, -2.886), (3.644, -6.722, -3.436), (4.596, -5.857, -4.026), (3.309, -6.772, -5.33), (4.261, -5.907, -4.398), (-2.493, -1.93, -0.528), (-2.493, -0.7061, -0.7869), (-4.175, -2.72, -1.757), (-4.175, -1.496, -1.757), (-5.22, -3.679, -3.018), (-5.22, -2.455, -3.018), (-5.883, -4.583, -4.344), (-5.883, -3.359, -4.344), (-6.291, -5.195, -5.734), (-6.291, -3.971, -5.734), (-6.352, -6.337, -7.319), (-6.352, -5.113, -6.489), (-2.616, -4.0, -1.4), (-3.968, -4.595, -2.03), (-4.599, -3.87, -3.076), (-3.337, -6.715, -3.419), (-4.253, -5.866, -3.788), (-4.828, -4.777, -4.037), (-3.757, -6.902, -5.269), (-4.673, -6.054, -5.638), (-5.248, -4.965, -5.887), (-3.859, -6.687, -7.131), (-4.775, -5.378, -7.5), (-5.35, -4.289, -7.749), (-5.437, -4.037, -10.31), (-5.365, -4.628, -9.295), (-5.824, -3.474, -10.06), (-2.072, -4.798, -1.608), (3.565, -0.3724, -1.247), (3.35, -2.847, -1.344), (3.565, -1.596, -1.247), (5.004, -1.834, -3.067), (4.709, -4.268, -3.403), (4.976, -2.999, -3.294), (5.545, -2.63, -4.229), (5.334, -4.814, -4.889), (5.662, -3.661, -4.424), (5.533, -2.214, -4.407), (6.003, -2.857, -5.417), (5.452, -4.966, -6.242), (5.78, -3.813, -5.776), (5.94, -2.032, -5.639), (5.76, -3.026, -6.709), (5.197, -5.248, -7.369), (5.481, -4.261, -6.982), (5.146, -3.704, -8.623), (4.368, -5.888, -9.284), (4.94, -4.975, -8.803), (4.563, -5.279, -10.31), (3.109, -7.463, -10.97), (4.188, -5.996, -10.41), (3.441, -5.902, -11.31), (1.418, -8.147, -12.68), (2.563, -6.776, -11.53), (-2.358, 0.865, -0.4664), (-2.358, -0.359, -0.4664), (-3.373, 0.7449, -0.9807), (-3.373, -0.4791, -0.9807), (-4.371, 0.3861, -1.86), (-4.371, -0.8378, -1.86), (-5.089, 0.2133, -2.646), (-5.089, -1.011, -2.646), (-5.966, -0.2117, -4.125), (-5.966, -1.436, -4.125), (-5.995, -0.702, -5.562), (-5.995, -1.926, -5.562), (-6.015, -1.895, -6.655), (-6.015, -3.119, -6.655), (-5.737, -2.816, -7.579), (-5.549, -3.8, -7.444), (-5.425, -3.186, -8.286), (-5.15, -3.925, -8.286), (-5.264, -3.227, -10.01), (-4.989, -3.965, -10.01), (-5.034, -2.669, -11.28), (-4.759, -3.408, -11.28), (-5.44, -1.87, -12.37), (-5.167, -2.61, -12.02), (-1.322, -1.311, -0.1689), (-2.44, -1.242, -0.3937), (-2.934, -0.7471, -0.7225), (-5.189, -3.217, -11.88), (-2.4, -1.934, -0.3693), (-4.406, -1.317, -1.673), (-3.476, -1.383, -0.9535), (-3.971, -0.8878, -1.282), (-3.31, -2.376, -1.021), (-4.901, -0.8215, -2.002), (-4.24, -2.31, -1.74), (-5.072, -1.254, -2.263), (-5.328, -0.6078, -2.686), (-4.905, -2.247, -2.33), (-5.553, -1.277, -2.956), (-5.869, -0.6261, -3.675), (-5.387, -2.062, -3.255), (-6.218, -1.744, -4.445), (-6.128, -0.8075, -4.443), (-5.646, -2.244, -4.022), (-6.279, -2.696, -5.296), (-6.19, -1.76, -5.294), (-5.707, -3.196, -4.873), (-5.751, -3.541, -6.082), (-5.661, -2.604, -6.079), (-5.5, -4.041, -5.659), (-5.745, -3.983, -6.546), (-5.625, -3.478, -6.737), (-5.511, -4.486, -6.155), (-5.451, -4.826, -7.004), (-5.455, -4.345, -7.241), (-5.045, -5.326, -6.581), (-4.877, -5.621, -7.658), (-5.026, -5.359, -7.933), (-4.471, -6.121, -7.235), (-4.454, -6.134, -8.48), (-4.64, -5.699, -8.699), (-4.051, -6.476, -8.6), (-4.838, -5.834, -9.877), (-4.998, -5.419, -10.78), (-4.409, -6.196, -9.672), (-4.469, -2.395, -2.339), (-5.074, -3.492, -3.49), (-5.165, -2.384, -3.212), (-5.438, -3.013, -3.969), (-6.088, -2.103, -4.389), (-5.833, -3.091, -4.398), (-6.509, -2.309, -5.046), (-6.395, -3.053, -5.336), (-6.71, -1.863, -6.582), (-6.635, -2.678, -5.859), (-4.808, -4.298, -3.412), (-5.233, -3.802, -3.774), (-4.903, -4.817, -3.919), (-5.328, -4.321, -4.281), (-4.996, -5.166, -4.669), (-5.421, -4.67, -5.031), (-5.226, -5.208, -5.607), (-5.651, -4.712, -5.969), (-5.642, -4.645, -6.735), (-5.916, -4.148, -7.003), (-5.606, -3.992, -7.236), (-5.986, -3.47, -7.827), (-5.24, -4.002, -4.604), (-5.604, -3.523, -5.084), (-5.505, -4.123, -5.386), (-5.869, -3.645, -5.866), (-5.859, -4.26, -6.231), (-6.224, -3.781, -6.711), (-6.015, -4.524, -8.128), (-6.379, -4.046, -8.607), (-5.676, -4.223, -9.284), (-5.472, -3.804, -11.12), (-2.496, 2.397, -0.6481), (-2.517, 3.404, -1.264), (-2.756, 1.499, -0.5303), (-3.857, 2.621, -1.366), (-3.878, 3.629, -1.983), (-4.117, 1.723, -1.249), (-4.877, 2.89, -2.854), (-4.898, 3.897, -3.47), (-5.137, 1.992, -2.736), (-5.262, 1.95, -4.033), (-5.283, 2.957, -4.649), (-5.522, 1.051, -3.915), (-5.834, 0.8993, -5.579), (-5.855, 1.907, -6.196), (-5.745, 0.3329, -5.114), (-6.747, 0.7501, -6.386), (-6.768, 1.758, -7.003), (-6.721, -0.02407, -5.898), (-7.57, 0.6813, -7.678), (-6.997, 1.149, -7.068), (-7.213, -0.01395, -6.727), (-2.78, 1.564, -0.7723), (-3.795, 1.444, -1.287), (-4.793, 1.085, -2.166), (-3.194, 2.091, -1.34), (-4.21, 1.971, -1.855), (-5.207, 1.612, -2.734), (-3.526, 2.432, -1.93), (-4.541, 2.312, -2.445), (-5.015, 2.305, -3.459), (-3.122, 2.838, -2.759), (-4.137, 2.717, -3.274), (-4.61, 2.711, -4.288), (-3.734, 3.133, -3.016), (-4.749, 3.013, -3.531), (-5.222, 3.006, -4.546), (-4.447, 4.266, -4.842), (-5.017, 3.338, -5.583), (-5.524, 2.689, -5.701), (-4.555, 3.916, -7.116), (-5.125, 2.988, -7.856), (-5.633, 2.339, -7.974), (-4.756, 2.683, -9.838), (-5.327, 1.755, -10.58), (-5.834, 1.106, -10.7), (-4.268, 1.591, -12.14), (-4.798, 0.5023, -12.66), (-5.102, -0.2708, -12.62), (-3.666, -0.1825, -13.64), (-4.331, 0.1102, -12.84), (-4.523, -1.411, -13.81), (-4.987, 0.07628, -2.819), (-5.271, 0.8729, -3.031), (-5.364, 1.63, -3.355), (-5.348, 0.07743, -4.303), (-5.632, 0.8741, -4.515), (-5.725, 1.631, -4.839), (-6.164, -0.2458, -5.941), (-6.031, 0.5563, -6.03), (-5.991, 1.227, -6.288), (-6.089, -0.6061, -8.519), (-6.373, 0.1906, -8.731), (-6.466, 0.9476, -9.055), (-6.037, -0.8386, -9.454), (-6.047, -0.7739, -10.6), (-6.141, -0.01681, -10.92), (-5.989, -1.073, -10.51), (-5.816, -1.396, -11.42), (-5.642, -1.331, -12.44), (0.5042, 2.649, -0.4114), (-0.7198, 2.649, -0.4114), (0.4368, 3.837, -0.6832), (-0.7871, 3.837, -0.6832), (0.3797, 4.678, -1.106), (-0.8442, 4.678, -1.106), (0.4831, 5.262, -1.65), (-0.7408, 5.262, -1.65), (0.6174, 5.753, -2.223), (-0.6066, 5.753, -2.223), (0.9677, 6.386, -3.401), (-0.2563, 6.386, -3.401), (1.376, 6.667, -4.549), (0.1524, 6.667, -4.549), (1.882, 6.768, -5.847), (0.658, 6.768, -5.847), (1.496, 6.714, -7.049), (0.2719, 6.714, -7.049), (0.9487, 6.638, -8.382), (-0.2752, 6.638, -8.382), (0.2729, 6.544, -9.584), (-0.951, 6.544, -9.584), (-0.3295, 6.49, -10.19), (-1.197, 6.468, -10.3), (-1.156, 6.404, -11.11), (-2.174, 6.373, -11.7), (-2.121, 4.211, -1.173), (-2.745, 4.177, -1.468), (-1.041, 4.334, -1.188), (-1.981, 5.162, -2.458), (-2.605, 5.128, -2.753), (-1.064, 5.407, -2.473), (-1.806, 5.895, -3.882), (-2.43, 5.861, -4.178), (-0.8291, 6.22, -4.018), (-1.586, 6.113, -5.384), (-2.21, 6.079, -5.68), (-0.6004, 6.319, -5.411), (-1.818, 6.237, -6.851), (-2.442, 6.203, -7.146), (-0.8327, 6.443, -6.878), (-1.491, 6.009, -9.046), (-2.151, 5.53, -9.154), (-0.8425, 5.975, -9.769), (-2.305, 5.433, -10.57), (-2.965, 4.954, -10.68), (-1.656, 5.399, -11.29), (-2.318, 4.737, -11.36), (-2.978, 4.258, -11.47), (-1.67, 4.703, -12.08), (2.211, 1.094, -0.6079), (1.316, 2.594, -0.63), (0.778, 3.643, -0.755), (2.024, 3.582, -1.174), (0.9487, 4.486, -1.585), (2.195, 4.424, -2.004), (2.137, 4.947, -2.604), (3.383, 4.885, -3.023), (2.121, 5.666, -3.772), (3.357, 5.212, -4.288), (2.093, 5.976, -4.985), (3.329, 5.523, -5.501), (1.72, 5.962, -6.047), (2.956, 5.508, -6.563), (1.802, 6.114, -6.833), (3.038, 5.66, -7.349), (1.265, 6.021, -8.682), (2.501, 5.567, -9.198), (1.037, 6.121, -9.602), (2.273, 5.668, -10.12), (1.228, 5.57, -10.97), (2.464, 5.116, -11.49), (1.983, 5.133, -11.65), (3.017, 4.743, -12.59), (2.881, 0.9824, -1.068), (2.565, 2.124, -1.068), (2.918, 3.77, -1.293), (3.793, 2.572, -1.869), (3.64, 4.043, -2.599), (4.295, 2.717, -2.644), (4.123, 4.329, -3.412), (4.723, 3.035, -3.323), (4.358, 4.416, -4.845), (5.072, 3.013, -4.889), (4.498, 4.394, -6.311), (5.206, 3.06, -6.565), (4.676, 4.041, -8.804), (5.11, 2.912, -8.543), (4.019, 3.188, -11.68), (4.548, 2.381, -10.82), (3.398, 2.318, -12.78), (3.848, 1.752, -12.73), (3.792, 2.603, -11.87), (4.29, 0.835, -2.091), (3.974, 1.977, -2.091), (5.301, 0.6247, -3.114), (4.985, 1.767, -3.115), (5.862, 0.1653, -4.63), (5.546, 1.307, -4.63), (6.174, -0.2649, -5.956), (5.859, 0.8772, -5.957), (6.495, -0.01232, -6.941), (6.179, 1.13, -6.941), (6.338, -0.004635, -7.736), (6.022, 1.137, -7.736), (6.044, -0.005628, -8.783), (5.729, 1.136, -8.784), (5.54, -0.04209, -9.598), (5.225, 1.1, -9.598), (5.095, -0.08118, -10.12), (4.78, 1.061, -10.12), (4.73, -1.186, -11.75), (4.376, 0.4203, -11.29), (4.843, -2.423, -12.7), (4.522, -1.165, -12.41), (3.077, -0.04184, -1.102), (4.023, -0.1162, -1.546), (4.783, 0.3474, -2.052), (4.608, -0.8926, -2.03), (4.588, -0.5023, -1.997), (-4.11, 2.537, -5.109), (5.283, 0.1731, -2.872), (5.108, -1.067, -2.85), (5.088, -0.6765, -2.817), (-3.717, 2.592, -5.913), (5.676, 0.2283, -3.677), (5.501, -1.012, -3.654), (5.482, -0.6214, -3.622), (-3.338, 2.344, -7.012), (6.055, -0.01975, -4.776), (5.88, -1.26, -4.754), (5.861, -0.8694, -4.721), (-3.536, 1.769, -8.114), (5.857, -0.5945, -5.878), (5.682, -1.834, -5.856), (5.663, -1.444, -5.823), (-3.043, 1.596, -8.627), (6.35, -0.7671, -6.39), (6.175, -2.007, -6.368), (6.155, -1.617, -6.335), (-2.934, 1.753, -9.328), (6.459, -0.6104, -7.091), (6.284, -1.85, -7.069), (6.264, -1.46, -7.036), (-3.298, 1.2, -11.01), (6.095, -1.163, -8.771), (5.92, -2.403, -8.748), (5.9, -2.013, -8.716), (-3.291, -0.06981, -12.74), (5.547, -2.531, -10.52), (5.372, -3.771, -10.5), (5.353, -3.381, -10.47), (-4.235, -0.3167, -14.29), (5.157, -2.68, -12.05), (4.983, -3.92, -12.03), (4.963, -3.53, -12.0), (4.948, -1.878, -13.62), (4.921, -3.25, -12.88), (4.876, -2.536, -13.24), (-3.428, 4.028, -2.256), (-3.967, 3.485, -2.687), (-2.515, 4.303, -2.536), (-3.54, 5.275, -3.549), (-4.078, 4.731, -3.98), (-2.627, 5.55, -3.829), (-3.649, 4.998, -5.299), (-4.188, 4.454, -5.73), (-2.736, 5.273, -5.578), (-3.668, 5.002, -6.662), (-4.207, 4.459, -7.093), (-2.756, 5.277, -6.941), (-3.656, 4.617, -8.334), (-4.195, 4.073, -8.765), (-2.744, 4.892, -8.613), (-4.585, 4.196, -11.0), (-5.124, 3.652, -11.44), (-3.672, 4.471, -11.28), (-5.309, 3.702, -12.51), (-4.921, 3.552, -11.93), (-4.194, 3.978, -12.02)], [(377, 381), (483, 640), (640, 644), (644, 648), (648, 652), (652, 656), (656, 660), (660, 664), (664, 668), (668, 672)], [(8, 5, 3, 7), (6, 1, 5, 8), (0, 6, 8, 4), (4, 8, 7, 2), (6, 0, 9, 10), (10, 9, 11, 12), (12, 11, 13, 14), (14, 13, 15, 16), (16, 15, 17, 18), (18, 17, 19, 20), (20, 19, 21, 22), (0, 4, 24, 23), (23, 24, 26, 25), (25, 26, 28, 27), (27, 28, 30, 29), (4, 2, 31, 32), (32, 31, 33, 34), (34, 33, 35, 36), (36, 35, 37, 38), (38, 37, 39, 40), (40, 39, 41, 42), (42, 41, 43, 44), (44, 43, 45, 46), (0, 23, 49, 47), (9, 0, 47, 48), (47, 49, 52, 50), (48, 47, 50, 51), (50, 52, 55, 53), (51, 50, 53, 54), (53, 55, 58, 56), (54, 53, 56, 57), (56, 58, 61, 59), (57, 56, 59, 60), (59, 61, 64, 62), (60, 59, 62, 63), (5, 1, 65, 66), (66, 65, 67, 68), (68, 67, 69, 70), (70, 69, 71, 72), (72, 71, 73, 74), (6, 10, 77, 76), (1, 6, 76, 75), (76, 77, 80, 79), (75, 76, 79, 78), (79, 80, 83, 82), (78, 79, 82, 81), (82, 83, 86, 85), (81, 82, 85, 84), (85, 86, 89, 88), (84, 85, 88, 87), (88, 89, 92, 91), (87, 88, 91, 90), (91, 92, 95, 94), (90, 91, 94, 93), (94, 95, 98, 97), (93, 94, 97, 96), (97, 98, 101, 100), (96, 97, 100, 99), (5, 66, 104, 103), (3, 5, 103, 102), (103, 104, 107, 106), (102, 103, 106, 105), (106, 107, 110, 109), (105, 106, 109, 108), (109, 110, 113, 112), (108, 109, 112, 111), (112, 113, 116, 115), (111, 112, 115, 114), (115, 116, 119, 118), (114, 115, 118, 117), (118, 119, 122, 121), (117, 118, 121, 120), (121, 122, 125, 124), (120, 121, 124, 123), (124, 125, 128, 127), (123, 124, 127, 126), (116, 113, 129, 130), (130, 129, 131, 132), (132, 131, 133, 134), (134, 133, 135, 136), (136, 135, 137, 138), (74, 73, 139, 140), (140, 139, 141, 142), (142, 141, 143, 144), (144, 143, 145, 146), (146, 145, 147, 148), (148, 147, 149, 150), (150, 149, 151, 152), (152, 151, 153, 154), (154, 153, 155, 156), (156, 155, 157, 158), (3, 102, 161, 159), (7, 3, 159, 160), (159, 161, 164, 162), (160, 159, 162, 163), (162, 164, 167, 165), (163, 162, 165, 166), (165, 167, 170, 168), (166, 165, 168, 169), (168, 170, 173, 171), (169, 168, 171, 172), (171, 173, 176, 174), (172, 171, 174, 175), (174, 176, 179, 177), (175, 174, 177, 178), (177, 179, 182, 180), (178, 177, 180, 181), (180, 182, 185, 183), (181, 180, 183, 184), (183, 185, 188, 186), (184, 183, 186, 187), (186, 188, 191, 189), (187, 186, 189, 190), (189, 191, 194, 192), (190, 189, 192, 193), (161, 102, 195, 196), (196, 195, 197, 198), (198, 197, 199, 200), (200, 199, 201, 202), (202, 201, 203, 204), (204, 203, 205, 206), (206, 205, 207, 208), (208, 207, 209, 210), (7, 160, 213, 212), (2, 7, 212, 211), (212, 213, 216, 215), (211, 212, 215, 214), (215, 216, 219, 218), (214, 215, 218, 217), (218, 219, 222, 221), (217, 218, 221, 220), (221, 222, 225, 224), (220, 221, 224, 223), (224, 225, 228, 227), (223, 224, 227, 226), (227, 228, 231, 230), (226, 227, 230, 229), (230, 231, 234, 233), (229, 230, 233, 232), (233, 234, 237, 236), (232, 233, 236, 235), (236, 237, 240, 239), (235, 236, 239, 238), (239, 240, 243, 242), (238, 239, 242, 241), (242, 243, 246, 245), (241, 242, 245, 244), (3, 7, 248, 247), (247, 248, 250, 249), (249, 250, 252, 251), (251, 252, 254, 253), (253, 254, 256, 255), (255, 256, 258, 257), (267, 263, 259, 266), (265, 261, 263, 267), (262, 265, 267, 264), (264, 267, 266, 260), (265, 262, 269, 270), (261, 265, 270, 268), (270, 269, 272, 273), (268, 270, 273, 271), (273, 272, 275, 276), (271, 273, 276, 274), (276, 275, 278, 279), (274, 276, 279, 277), (279, 278, 281, 282), (277, 279, 282, 280), (282, 281, 284, 285), (280, 282, 285, 283), (269, 262, 286, 287), (287, 286, 288, 289), (289, 288, 290, 291), (261, 268, 293, 292), (293, 268, 294, 295), (295, 294, 296, 297), (297, 296, 298, 299), (262, 264, 301, 300), (300, 301, 303, 302), (302, 303, 305, 304), (304, 305, 307, 306), (306, 307, 309, 308), (308, 309, 311, 310), (300, 302, 314, 313), (262, 300, 313, 312), (313, 314, 317, 316), (312, 313, 316, 315), (316, 317, 320, 319), (315, 316, 319, 318), (319, 320, 323, 322), (318, 319, 322, 321), (322, 323, 326, 325), (321, 322, 325, 324), (262, 312, 327, 288, 286), (263, 261, 329, 330), (259, 263, 330, 328), (330, 329, 332, 333), (328, 330, 333, 331), (333, 332, 335, 336), (331, 333, 336, 334), (331, 334, 338, 337), (336, 335, 339, 340), (334, 336, 340, 338), (337, 338, 342, 341), (340, 339, 343, 344), (338, 340, 344, 342), (344, 343, 346, 347), (342, 344, 347, 345), (347, 346, 349, 350), (345, 347, 350, 348), (350, 349, 352, 353), (348, 350, 353, 351), (264, 260, 354, 355), (355, 354, 356, 357), (357, 356, 358, 359), (359, 358, 360, 361), (361, 360, 362, 363), (363, 362, 364, 365), (365, 364, 366, 367), (367, 366, 368, 369), (369, 368, 370, 371), (371, 370, 372, 373), (373, 372, 374, 375), (375, 374, 376, 377), (355, 357, 380, 379), (264, 355, 379, 378), (378, 379, 382), (382, 379, 384, 386), (379, 380, 385, 384), (386, 384, 383, 388), (384, 385, 387, 383), (388, 383, 389, 391), (383, 387, 390, 389), (391, 389, 392, 394), (389, 390, 393, 392), (394, 392, 395, 397), (392, 393, 396, 395), (397, 395, 398, 400), (395, 396, 399, 398), (400, 398, 401, 403), (398, 399, 402, 401), (403, 401, 404, 406), (401, 402, 405, 404), (406, 404, 407, 409), (404, 405, 408, 407), (409, 407, 410, 412), (407, 408, 411, 410), (412, 410, 413, 415), (410, 411, 414, 413), (415, 413, 416, 418), (413, 414, 417, 416), (314, 302, 419, 420), (420, 419, 421, 422), (422, 421, 423, 424), (424, 423, 425, 426), (426, 425, 427, 428), (314, 420, 430, 429), (429, 430, 432, 431), (431, 432, 434, 433), (433, 434, 436, 435), (435, 436, 438, 437), (437, 438, 440, 439), (420, 422, 442, 441), (441, 442, 444, 443), (443, 444, 446, 445), (445, 446, 448, 447), (447, 448, 450, 449), (354, 260, 451, 453), (260, 266, 452, 451), (453, 451, 454, 456), (451, 452, 455, 454), (456, 454, 457, 459), (454, 455, 458, 457), (459, 457, 460, 462), (457, 458, 461, 460), (462, 460, 463, 465), (460, 461, 464, 463), (465, 463, 466, 468), (463, 464, 467, 466), (468, 466, 469, 471), (466, 467, 470, 469), (358, 356, 473, 474), (356, 354, 472, 473), (474, 473, 476, 477), (473, 472, 475, 476), (477, 476, 479, 480), (476, 475, 478, 479), (480, 479, 482, 483), (479, 478, 481, 482), (483, 482, 485, 486), (482, 481, 484, 485), (486, 485, 488, 489), (485, 484, 487, 488), (489, 488, 491, 492), (488, 487, 490, 491), (492, 491, 494, 495), (491, 490, 493, 494), (495, 494, 497, 498), (494, 493, 496, 497), (498, 497, 500, 501), (497, 496, 499, 500), (474, 477, 504, 503), (358, 474, 503, 502), (503, 504, 507, 506), (502, 503, 506, 505), (506, 507, 510, 509), (505, 506, 509, 508), (509, 510, 513, 512), (508, 509, 512, 511), (512, 513, 516, 515), (511, 512, 515, 514), (515, 516, 519, 518), (514, 515, 518, 517), (266, 259, 520, 521), (521, 520, 522, 523), (523, 522, 524, 525), (525, 524, 526, 527), (527, 526, 528, 529), (529, 528, 530, 531), (531, 530, 532, 533), (533, 532, 534, 535), (535, 534, 536, 537), (537, 536, 538, 539), (539, 538, 540, 541), (541, 540, 542, 543), (543, 542, 544, 545), (266, 521, 548, 546), (452, 266, 546, 547), (546, 548, 551, 549), (547, 546, 549, 550), (549, 551, 554, 552), (550, 549, 552, 553), (552, 554, 557, 555), (553, 552, 555, 556), (555, 557, 560, 558), (556, 555, 558, 559), (558, 560, 563, 561), (559, 558, 561, 562), (561, 563, 566, 564), (562, 561, 564, 565), (564, 566, 569, 567), (565, 564, 567, 568), (520, 259, 570, 571), (520, 571, 573, 572), (572, 573, 575, 574), (574, 575, 577, 576), (576, 577, 579, 578), (578, 579, 581, 580), (580, 581, 583, 582), (582, 583, 585, 584), (584, 585, 587, 586), (586, 587, 589, 588), (588, 589, 591, 590), (590, 591, 593, 592), (571, 570, 594, 595), (571, 595, 597, 596), (596, 597, 599, 598), (598, 599, 601, 600), (600, 601, 603, 602), (602, 603, 605, 604), (604, 605, 607, 606), (606, 607, 609, 608), (608, 609, 611, 612, 610), (595, 594, 613, 614), (614, 613, 615, 616), (616, 615, 617, 618), (618, 617, 619, 620), (620, 619, 621, 622), (622, 621, 623, 624), (624, 623, 625, 626), (626, 625, 627, 628), (628, 627, 629, 630), (630, 629, 631, 632), (632, 631, 633, 634), (594, 570, 636, 637), (570, 259, 635, 636), (637, 636, 639), (639, 636, 635, 638), (639, 638, 642, 643), (637, 639, 643, 641), (643, 642, 646, 647), (641, 643, 647, 645), (647, 646, 650, 651), (645, 647, 651, 649), (651, 650, 654, 655), (649, 651, 655, 653), (655, 654, 658, 659), (653, 655, 659, 657), (659, 658, 662, 663), (657, 659, 663, 661), (663, 662, 666, 667), (661, 663, 667, 665), (667, 666, 670, 671), (665, 667, 671, 669), (671, 670, 674, 675), (669, 671, 675, 673), (675, 674, 677, 678), (673, 675, 678, 676), (452, 547, 681, 679), (455, 452, 679, 680), (679, 681, 684, 682), (680, 679, 682, 683), (682, 684, 687, 685), (683, 682, 685, 686), (685, 687, 690, 688), (686, 685, 688, 689), (688, 690, 693, 691), (689, 688, 691, 692), (691, 693, 696, 694), (692, 691, 694, 695), (694, 696, 699, 697), (695, 694, 697, 698)])
me_plane.materials.append(mat_material)
me_plane.use_remesh_preserve_volume = False
me_plane.use_remesh_preserve_attributes = False
me_plane.use_mirror_vertex_groups = False
me_plane.update()
me_cube_001 = bpy.data.meshes.new('Cube.001')
me_cube_001.from_pydata([(0.2496, -0.1698, 4.889), (0.3496, 0.098, 7.62), (0.3207, 1.085, 4.822), (0.3333, 0.9121, 7.585), (0.0, 0.9279, 7.546), (0.0, 1.104, 4.822), (0.0, -0.03341, 7.48), (0.0, -0.1757, 4.872), (0.3911, 0.797, 5.555), (0.2835, -0.2258, 5.646), (0.0, -0.2336, 5.605), (0.0, 0.797, 5.555), (0.292, 0.8581, 6.714), (0.389, -0.1927, 6.747), (0.0, -0.2857, 6.707), (0.0, 0.8753, 6.707), (0.4742, 0.9491, 7.469), (0.4514, -0.1607, 7.367), (0.0, -0.2857, 7.213), (0.0, 0.9647, 6.937), (0.4551, 1.1, 5.171), (0.525, -0.1432, 5.331), (0.0, -0.2145, 5.29), (0.0, 1.095, 5.171), (0.5784, 0.3343, 7.66), (0.1848, -0.1361, 4.79), (0.0, 0.2203, 7.717), (0.0, -0.09032, 4.801), (0.4987, -0.01231, 5.605), (0.6625, 0.2421, 7.12), (0.753, 0.291, 7.552), (0.6379, -0.01509, 4.79), (0.2595, 0.8109, 4.725), (0.4934, 0.5098, 5.605), (0.5395, 0.7807, 7.103), (0.6358, 0.8042, 7.548), (0.7591, 0.7363, 4.79), (0.4891, 0.7387, 7.685), (0.0, 0.7377, 7.738), (0.0, 0.7913, 4.634), (0.05004, 0.3, 4.79), (0.5157, 0.9409, 4.79), (0.7829, 0.2796, 4.79), (0.3958, -0.03627, 4.173), (0.6803, 0.04858, 4.173), (0.2183, 0.7549, 4.173), (0.79, 0.6659, 4.173), (0.0545, 0.2839, 4.173), (0.5697, 0.8511, 4.173), (0.8115, 0.3154, 4.173), (0.4034, 0.01673, 3.294), (0.6313, 0.08045, 3.294), (0.2394, 0.7237, 3.294), (0.7312, 0.5591, 3.301), (0.1493, 0.2939, 3.294), (0.5311, 0.7337, 3.294), (0.7504, 0.3224, 3.294), (0.3881, 0.0417, 2.971), (0.625, 0.08273, 2.971), (0.2839, 0.6999, 2.971), (0.6992, 0.5734, 2.971), (0.2117, 0.3639, 2.971), (0.5392, 0.7079, 2.971), (0.731, 0.3868, 2.971), (0.3529, 0.6373, 6.29), (0.2493, -0.2216, 6.406), (0.0, -0.2667, 6.201), (0.0, 0.6331, 6.122), (0.4937, -0.008093, 6.366), (0.4295, 0.5305, 6.369), (0.6359, -0.0137, 5.29), (0.625, 0.6695, 5.29), (0.6944, 0.5522, 7.647), (0.7077, 0.2318, 7.338), (0.5876, 0.8396, 7.335), (0.747, 0.5008, 7.0), (0.9705, 0.2421, 7.173), (1.061, 0.291, 7.552), (0.8476, 0.7807, 7.156), (0.9438, 0.8042, 7.548), (1.002, 0.5522, 7.647), (1.016, 0.2318, 7.338), (0.8957, 0.8396, 7.335), (0.909, 0.5008, 7.08), (1.329, 0.286, 7.153), (1.406, 0.3277, 7.52), (1.225, 0.744, 7.138), (1.307, 0.764, 7.516), (1.356, 0.5497, 7.6), (1.368, 0.2773, 7.338), (1.266, 0.7941, 7.336), (1.277, 0.5061, 7.073), (1.66, 0.3089, 7.169), (1.73, 0.3467, 7.503), (1.565, 0.7249, 7.156), (1.64, 0.7431, 7.5), (1.685, 0.5484, 7.576), (1.695, 0.301, 7.338), (1.603, 0.7704, 7.336), (1.613, 0.5088, 7.097), (0.2695, -0.1274, 6.547), (0.2127, -0.4904, 6.734), (0.5915, -0.3302, 6.706), (0.0, -0.2857, 7.112), (0.6846, -0.1579, 7.068), (0.4693, -0.5093, 7.056), (0.07244, -0.1515, 6.628), (0.2279, -0.3333, 6.589), (0.02207, -0.2816, 6.738), (0.4172, -0.4526, 6.682), (0.4505, -0.2392, 6.572), (0.4327, 0.0007935, 6.601), (0.6597, 0.117, 6.743), (0.3453, -0.5578, 6.888), (0.568, -0.4637, 6.872), (-0.04385, -0.3218, 6.961), (0.1116, -0.5036, 6.923), (0.6946, -0.2572, 6.879), (0.1813, -0.5147, 7.062), (0.6227, -0.3624, 7.085), (0.4338, -0.3939, 7.233), (0.5604, -0.1874, 7.241), (0.4231, 1.034, 5.363), (0.0, 1.034, 5.363), (0.3923, -0.05074, 4.481), (0.66, 0.01302, 4.481), (0.5428, 0.8994, 4.481), (0.2389, 0.8267, 4.481), (0.7991, 0.2957, 4.481), (0.04671, 0.291, 4.481), (0.7762, 0.7031, 4.481), (0.4616, 0.3654, 6.367), (0.5313, 0.4331, 6.697), (0.136, 0.6834, 7.738), (0.1116, 0.3007, 7.689), (0.2312, 0.5459, 7.757), (0.0, 0.2881, 7.834), (0.0, 0.7377, 7.894), (0.136, 0.6834, 7.894), (0.1116, 0.3842, 7.846), (0.2312, 0.5459, 7.87), (0.0, 0.2989, 7.976), (0.0, 0.7377, 8.086), (0.136, 0.6834, 8.077), (0.1116, 0.3842, 8.013), (0.2312, 0.5459, 8.061), (0.3806, 0.1027, 2.834), (0.6144, 0.151, 2.834), (0.2522, 0.7477, 2.834), (0.741, 0.5988, 2.834), (0.1672, 0.3522, 2.834), (0.5526, 0.7571, 2.834), (0.7594, 0.3791, 2.834), (0.4135, 0.1537, 2.473), (0.6472, 0.202, 2.473), (0.2522, 0.8119, 2.473), (0.741, 0.6629, 2.473), (0.1672, 0.3522, 2.473), (0.5526, 0.8213, 2.473), (0.7594, 0.3791, 2.473), (0.4261, 0.221, 1.62), (0.6005, 0.257, 1.62), (0.2522, 0.9252, 1.81), (0.741, 0.7763, 1.81), (0.2423, 0.4072, 1.62), (0.5526, 0.9347, 1.81), (0.6843, 0.3724, 1.62), (0.4414, 0.2861, 0.5784), (0.5441, 0.3073, 0.5784), (0.3705, 0.5696, 0.5784), (0.5853, 0.5041, 0.5784), (0.3332, 0.3958, 0.5784), (0.5026, 0.5737, 0.5784), (0.5934, 0.4076, 0.5784), (0.5934, 0.4076, 0.5784), (0.3705, 0.6755, 0.4165), (0.5853, 0.6101, 0.4165), (0.5026, 0.6797, 0.4165), (0.3705, 0.7416, 0.1135), (0.5853, 0.6762, 0.1135), (0.5026, 0.7458, 0.1135), (0.3705, 0.7416, 0.05357), (0.5853, 0.6762, 0.05357), (0.5026, 0.7458, 0.05357), (0.3705, 0.7156, 0.03401), (0.5853, 0.6501, 0.03401), (0.5026, 0.7198, 0.03401), (0.3486, 0.1782, 0.03401), (0.6704, 0.1128, 0.03401), (0.5026, 0.1824, 0.03401), (0.3705, -0.5655, 0.03401), (0.5853, -0.6309, 0.03401), (0.5026, -0.5613, 0.03401), (0.3705, -0.6232, 0.1044), (0.5853, -0.6886, 0.1044), (0.5026, -0.694, 0.1044), (0.3705, -0.6212, 0.1556), (0.5853, -0.6866, 0.1556), (0.5026, -0.692, 0.1556), (0.3705, -0.5655, 0.1908), (0.5853, -0.6309, 0.1908), (0.5026, -0.6363, 0.1908), (0.3705, -0.3134, 0.1923), (0.5853, -0.3789, 0.1811), (0.5026, -0.3092, 0.1923), (0.3705, -0.1522, 0.2538), (0.5853, -0.2176, 0.2053), (0.5026, -0.148, 0.2538), (0.3705, 0.00611, 0.3315), (0.5853, -0.05935, 0.2829), (0.5026, 0.01026, 0.3315), (0.3705, 0.1175, 0.3945), (0.5853, 0.05204, 0.3459), (0.5026, 0.1217, 0.3945), (0.3518, 0.2566, 0.4865), (0.472, 0.2039, 0.4865), (0.5647, 0.1797, 0.4622), (0.5853, 0.6345, 0.3044), (0.5026, 0.7041, 0.3044), (0.3705, 0.7, 0.3044), (0.6264, 0.3949, 0.4393), (0.6712, 0.3433, 0.3252), (0.5853, 0.6518, 0.225), (0.5026, 0.7215, 0.225), (0.3705, 0.7173, 0.225), (0.7028, 0.2962, 0.254), (0.6704, -0.3289, 0.03401), (0.5026, -0.2592, 0.03401), (0.2672, -0.4236, 0.03401), (0.5026, -0.03844, 0.03401), (0.3333, -0.04259, 0.03401), (0.6704, -0.1081, 0.03401), (0.6974, -0.3539, 0.1076), (0.6955, -0.3664, 0.1443), (0.7073, -0.1628, 0.1196), (0.6704, -0.1902, 0.1624), (0.6704, 0.0267, 0.1585), (0.6704, -0.01633, 0.2207), (0.6788, 0.3814, 0.03401), (0.5026, 0.4511, 0.03401), (0.3705, 0.4469, 0.03401), (0.6843, 0.3388, 0.144), (0.6927, 0.3175, 0.199), (0.5853, 0.664, 0.1692), (0.6895, 0.3601, 0.08899), (0.2702, -0.4486, 0.1131), (0.2841, -0.4611, 0.1527), (0.3442, 0.2141, 0.1229), (0.3705, -0.04965, 0.1576), (0.363, 0.4779, 0.08824), (0.3471, 0.4087, 0.3495), (0.3393, 0.3617, 0.2782), (0.3284, 0.2947, 0.1836), (0.3362, -0.04612, 0.0958), (0.3501, -0.04788, 0.1267), (0.3623, 0.1962, 0.07846), (0.3554, 0.2051, 0.1007), (0.3651, 0.4624, 0.06113), (0.365, 0.4701, 0.07469), (0.3705, 0.7286, 0.04379), (0.3705, 0.7221, 0.0389), (0.3609, 0.5182, 0.1486), (0.3495, 0.07127, 0.2187), (0.3612, 0.4661, 0.4515), (0.3608, 0.5395, 0.2516), (1.746, 0.3353, 7.189), (1.807, 0.3687, 7.484), (1.668, 0.7137, 7.133), (1.727, 0.7321, 7.522), (1.767, 0.5469, 7.572), (1.776, 0.3283, 7.338), (1.694, 0.7866, 7.336), (1.671, 0.5119, 7.107), (1.875, 0.3089, 7.169), (1.945, 0.3467, 7.503), (1.78, 0.7249, 7.156), (1.854, 0.7431, 7.5), (1.9, 0.5484, 7.576), (1.91, 0.301, 7.338), (1.817, 0.7704, 7.336), (1.828, 0.5088, 7.097), (2.978, 0.4247, 7.255), (3.013, 0.4432, 7.418), (2.932, 0.6283, 7.248), (2.968, 0.6372, 7.416), (2.99, 0.5419, 7.454), (3.049, 0.4208, 7.337), (2.95, 0.6506, 7.336), (2.955, 0.5225, 7.219), (3.452, 0.3464, 7.418), (3.408, 0.747, 7.416), (3.43, 0.5419, 7.454), (3.699, 0.3583, 7.288), (3.654, 0.7405, 7.285), (3.676, 0.5419, 7.333), (3.685, 0.3583, 7.248), (3.641, 0.7405, 7.244), (3.663, 0.5419, 7.292), (3.037, 0.4247, 7.24), (2.991, 0.6283, 7.234), (3.014, 0.5225, 7.205), (3.206, 0.4247, 7.271), (3.057, 0.6283, 7.264), (3.155, 0.5225, 7.236), (3.238, 0.4247, 7.315), (3.164, 0.6283, 7.309), (3.187, 0.5225, 7.28), (3.338, 0.3783, 7.362), (3.292, 0.6673, 7.355), (3.315, 0.5225, 7.327), (3.501, 0.3279, 7.362), (3.454, 0.7381, 7.355), (3.478, 0.5225, 7.327), (3.165, 0.3948, 7.418), (3.032, 0.3518, 7.297), (3.119, 0.3767, 7.286), (3.215, 0.354, 7.31), (3.187, 0.3299, 7.392), (3.308, 0.3706, 7.418), (3.323, 0.3521, 7.39), (3.09, 0.3186, 7.381), (3.071, 0.2464, 7.302), (3.08, 0.2637, 7.286), (3.117, 0.2758, 7.289), (3.157, 0.2784, 7.316), (3.161, 0.2589, 7.347), (3.118, 0.2422, 7.34), (3.086, 0.2022, 7.269), (3.094, 0.224, 7.255), (3.134, 0.2381, 7.257), (3.178, 0.238, 7.284), (3.186, 0.2119, 7.313), (3.14, 0.1934, 7.305), (3.115, 0.162, 7.21), (3.123, 0.1838, 7.195), (3.163, 0.198, 7.198), (3.207, 0.1978, 7.224), (3.215, 0.1717, 7.253), (3.169, 0.1532, 7.245), (3.151, 0.1568, 7.203), (3.189, 0.1726, 7.2), (3.175, 0.1571, 7.209), (3.273, 0.6921, 7.416), (3.12, 0.6646, 7.416), (3.142, 0.6465, 7.363), (3.046, 0.6485, 7.349), (2.998, 0.6495, 7.343), (0.0, 0.1843, 7.939), (0.1116, 0.2648, 7.984), (0.0, 0.125, 7.945), (0.09217, 0.1945, 7.984), (0.0, 0.1071, 7.986), (0.1054, 0.1374, 7.999), (0.2582, 0.4252, 8.064), (0.2733, 0.5433, 8.095), (0.1872, 0.2718, 8.014), (0.2493, 0.3071, 8.034), (0.1714, 0.4233, 8.026), (0.1621, 0.3152, 8.003), (0.2266, 0.6818, 8.109), (0.0, 0.7773, 8.115), (0.1848, 0.7701, 8.189), (0.0, 0.8656, 8.201), (0.1848, 0.835, 8.321), (0.0, 0.9305, 8.334), (0.1848, 0.8681, 8.442), (0.0, 0.9623, 8.455), (0.1848, 0.9079, 8.606), (0.0, 0.9751, 8.618), (0.1848, 0.9079, 8.751), (0.0, 0.9751, 8.764), (0.1848, 0.8792, 8.842), (0.0, 0.9464, 8.855), (0.1848, 0.7914, 8.941), (0.0, 0.8869, 8.974), (0.0, 0.7967, 9.043), (0.1848, 0.7012, 9.01), (0.1848, 0.2036, 8.981), (0.0, 0.239, 9.03), (0.0, 0.3879, 9.08), (0.1848, 0.2924, 9.04), (0.1848, 0.5419, 9.047), (0.0, 0.6374, 9.08), (0.1848, 0.06629, 8.877), (0.0, 0.06908, 8.92), (0.1848, 0.01597, 8.707), (0.0, -0.01746, 8.741), (0.1848, 0.01597, 8.707), (0.2379, 0.0646, 8.631), (0.2379, 0.05294, 8.631), (0.1507, 0.04624, 8.627), (0.1507, 0.03458, 8.627), (0.0, -0.01954, 8.693), (0.05865, 0.02921, 8.593), (0.0, -0.01561, 8.642), (0.03846, 0.05716, 8.528), (0.0, 0.03435, 8.549), (0.1267, -0.001669, 8.676), (0.267, 0.06492, 8.609), (0.2838, 0.07939, 8.585), (0.2823, 0.06484, 8.545), (0.2593, 0.0338, 8.524), (0.2333, 0.02737, 8.518), (0.1198, 0.01597, 8.502), (0.03846, 0.03428, 8.483), (0.0, 0.002322, 8.451), (0.03846, -0.01419, 8.409), (0.0, -0.06213, 8.377), (0.03846, -0.07966, 8.345), (0.0, -0.1268, 8.329), (0.03846, -0.08945, 8.312), (0.0, -0.127, 8.315), (0.03846, -0.04985, 8.268), (0.0, -0.08521, 8.271), (0.03846, -0.02833, 8.229), (0.0, -0.03622, 8.23), (0.03846, 0.01892, 8.127), (0.0, 0.009947, 8.128), (0.03846, 0.02394, 8.116), (0.0, 0.01497, 8.117), (0.03846, 0.04637, 8.09), (0.0, 0.03095, 8.091), (0.03846, 0.08384, 8.016), (0.0, 0.06746, 8.034), (0.1023, 0.01255, 8.49), (0.03846, 0.0503, 8.506), (0.0935, 0.04114, 8.581), (0.08884, 0.04114, 8.518), (0.2397, 0.04371, 8.702), (0.325, 0.0928, 8.596), (0.2925, 0.05362, 8.516), (0.2494, 0.03153, 8.501), (0.2175, 0.01868, 8.499), (0.06659, -0.002926, 8.66), (0.1017, 4.192e-05, 8.462), (0.04847, -0.01754, 8.327), (0.1067, -0.01929, 8.425), (0.1833, -0.008123, 8.427), (0.05261, -0.0197, 8.284), (0.08874, -0.02288, 8.333), (0.1066, -0.02719, 8.279), (0.1846, -0.006944, 8.346), (0.06049, -0.01325, 8.243), (0.08448, 0.01984, 8.13), (0.1101, -0.01613, 8.244), (0.1696, -0.003375, 8.284), (0.1626, 0.002064, 8.25), (0.1154, 0.03778, 8.135), (0.0784, 0.02669, 8.12), (0.07069, 0.04116, 8.095), (0.06172, 0.08175, 8.05), (0.1184, 0.1375, 8.01), (0.1126, 0.04477, 8.123), (0.1121, 0.05846, 8.102), (0.2161, 0.003888, 8.466), (0.3237, 0.07801, 8.563), (0.2911, 0.05168, 8.484), (0.2481, 0.01674, 8.469), (0.2201, -0.002932, 8.429), (0.3156, 0.1131, 8.446), (0.252, 0.009924, 8.431), (0.219, -0.0009201, 8.347), (0.294, 0.0651, 8.365), (0.251, 0.01194, 8.35), (0.2075, 0.001895, 8.285), (0.2825, 0.06792, 8.303), (0.2394, 0.01475, 8.288), (0.2511, 0.09698, 8.872), (0.2021, 0.007944, 8.254), (0.2771, 0.07397, 8.271), (0.2341, 0.0208, 8.256), (0.3386, 0.1244, 8.67), (0.35, 0.1777, 8.84), (0.4101, 0.2185, 8.647), (0.388, 0.2718, 8.817), (0.4422, 0.3321, 8.66), (0.4201, 0.3853, 8.83), (0.4285, 0.48, 8.673), (0.399, 0.5333, 8.843), (0.4078, 0.6148, 8.673), (0.3887, 0.6681, 8.843), (0.326, 0.778, 8.69), (0.3127, 0.7532, 8.86), (0.267, 0.07658, 8.609), (0.2838, 0.09105, 8.585), (0.2823, 0.0765, 8.545), (0.2593, 0.04546, 8.53), (0.2333, 0.03902, 8.524), (0.1589, 0.001965, 8.464), (0.1198, 0.02763, 8.508), (0.0935, 0.0528, 8.581), (0.08884, 0.0528, 8.518), (0.3848, 0.1967, 8.474), (0.3698, 0.1987, 8.392), (0.4187, 0.2745, 8.537), (0.382, 0.2431, 8.362), (0.4171, 0.47, 8.595), (0.3869, 0.4726, 8.423), (0.3389, 0.7921, 8.559), (0.3171, 0.7941, 8.477), (0.361, 0.2059, 8.323), (0.3764, 0.3573, 8.34), (0.3656, 0.5486, 8.349), (0.3054, 0.7603, 8.365), (0.3064, 0.1943, 8.204), (0.3352, 0.3521, 8.217), (0.325, 0.5479, 8.223), (0.2853, 0.7401, 8.253), (0.2385, 0.1594, 8.126), (0.4729, 0.3507, 8.621), (0.4103, 0.2431, 8.361), (0.4488, 0.2847, 8.592), (0.4488, 0.519, 8.432), (0.4681, 0.4997, 8.641), (0.4238, 0.3367, 8.35), (0.4684, 0.5674, 8.54), (0.401, 0.4713, 8.509), (0.4526, 0.4849, 8.643), (0.4178, 0.4958, 8.428), (0.4347, 0.5194, 8.525), (0.4586, 0.426, 8.566)], [(70, 71), (122, 123), (132, 131), (75, 132)], [(23, 20, 2, 5), (31, 21, 0, 25), (39, 5, 2, 32), (37, 3, 4, 38, 133), (21, 22, 7, 0), (65, 66, 10, 9), (68, 65, 9, 28), (67, 64, 8, 11), (19, 16, 12, 15), (30, 17, 13, 29, 73), (1, 6, 18, 17), (24, 1, 17, 30), (4, 3, 16, 19), (9, 10, 22, 21), (28, 9, 21, 31, 70), (11, 8, 122, 20, 23, 123), (33, 28, 70, 31, 42, 36, 71), (37, 24, 30, 72, 35), (69, 131, 68, 28, 33), (1, 24, 134, 26, 6), (7, 27, 25, 0), (125, 124, 43, 44), (20, 36, 41, 32, 2), (64, 69, 33, 8), (16, 35, 74, 34, 12), (3, 37, 35, 16), (8, 33, 71, 36, 20, 122), (24, 37, 133, 135, 134), (27, 39, 32, 40, 25), (48, 46, 53, 55), (127, 126, 48, 45), (128, 125, 44, 49), (124, 129, 47, 43), (130, 128, 49, 46), (129, 127, 45, 47), (126, 130, 46, 48), (53, 56, 63, 60), (45, 48, 55, 52), (47, 45, 52, 54), (49, 44, 51, 56), (43, 47, 54, 50), (46, 49, 56, 53), (44, 43, 50, 51), (51, 50, 57, 58), (55, 53, 60, 62), (52, 55, 62, 59), (54, 52, 59, 61), (56, 51, 58, 63), (50, 54, 61, 57), (12, 34, 69, 64), (34, 75, 29, 112, 68, 131, 69), (15, 12, 64, 67), (29, 13, 65, 68, 112), (13, 14, 66, 65), (30, 73, 81, 77), (35, 72, 80, 79), (74, 35, 79, 82), (34, 74, 82, 78), (72, 30, 77, 80), (73, 29, 76, 81), (75, 34, 78, 83), (29, 75, 83, 76), (82, 79, 87, 90), (80, 77, 85, 88), (79, 80, 88, 87), (81, 76, 84, 89), (76, 83, 91, 84), (77, 81, 89, 85), (78, 82, 90, 86), (83, 78, 86, 91), (86, 90, 98, 94), (91, 86, 94, 99), (90, 87, 95, 98), (88, 85, 93, 96), (87, 88, 96, 95), (89, 84, 92, 97), (84, 91, 99, 92), (85, 89, 97, 93), (100, 107, 106), (101, 107, 109), (100, 111, 110), (101, 109, 113), (102, 112, 117), (101, 113, 116), (102, 117, 114), (103, 118, 18), (105, 119, 120), (120, 121, 17), (120, 119, 121), (119, 104, 121), (17, 121, 73, 30), (73, 121, 104, 29), (18, 120, 17), (18, 118, 120), (118, 105, 120), (114, 119, 105), (114, 117, 119), (117, 104, 119), (116, 118, 103), (116, 113, 118), (113, 105, 118), (117, 29, 104), (117, 112, 29), (115, 116, 103), (115, 108, 116), (108, 101, 116), (113, 114, 105), (113, 109, 114), (109, 102, 114), (110, 112, 102), (110, 111, 112), (109, 110, 102), (109, 107, 110), (107, 100, 110), (106, 107, 108), (107, 101, 108), (41, 36, 130, 126), (40, 32, 127, 129), (36, 42, 128, 130), (25, 40, 129, 124), (42, 31, 125, 128), (32, 41, 126, 127), (31, 25, 124, 125), (17, 18, 103, 14, 13), (26, 134, 139, 136), (133, 38, 137, 138), (134, 135, 140, 139), (135, 133, 138, 140), (138, 137, 142, 143), (140, 138, 143, 145), (139, 140, 145, 357, 144), (136, 139, 144, 141), (61, 59, 148, 150), (63, 58, 147, 152), (57, 61, 150, 146), (60, 63, 152, 149), (58, 57, 146, 147), (62, 60, 149, 151), (59, 62, 151, 148), (152, 147, 154, 159), (146, 150, 157, 153), (149, 152, 159, 156), (147, 146, 153, 154), (151, 149, 156, 158), (148, 151, 158, 155), (150, 148, 155, 157), (155, 158, 165, 162), (157, 155, 162, 164), (159, 154, 161, 166), (153, 157, 164, 160), (156, 159, 166, 163), (154, 153, 160, 161), (158, 156, 163, 165), (161, 160, 167, 168), (165, 163, 170, 172), (169, 172, 177, 175), (164, 162, 169, 171), (166, 161, 168, 173), (160, 164, 171, 167), (163, 166, 174, 170), (162, 165, 172, 169), (172, 170, 176, 177), (223, 222, 243, 179, 180), (224, 223, 180, 178), (180, 179, 182, 183), (178, 180, 183, 181), (183, 182, 185, 186), (181, 183, 186, 184, 260, 259), (239, 238, 188, 189), (240, 239, 189, 187), (227, 226, 191, 192), (228, 227, 192, 190), (192, 191, 194, 195), (190, 192, 195, 193), (195, 194, 197, 198), (193, 195, 198, 196), (198, 197, 200, 201), (196, 198, 201, 199), (201, 200, 203, 204), (199, 201, 204, 202), (204, 203, 206, 207), (202, 204, 207, 205), (207, 206, 209, 210), (205, 207, 210, 208), (210, 209, 212, 213), (208, 210, 213, 211), (214, 215, 167, 171), (213, 212, 216, 215), (215, 216, 168, 167), (211, 213, 215, 214), (175, 177, 218, 219), (177, 176, 217, 218), (168, 216, 220, 173), (174, 220, 176, 170), (217, 176, 220, 221), (212, 221, 220, 216), (219, 218, 223, 224), (218, 217, 222, 223), (209, 225, 221, 212), (217, 221, 225, 222), (230, 229, 227, 228), (229, 231, 226, 227), (189, 188, 231, 229), (187, 189, 229, 230), (226, 232, 194, 191), (194, 232, 233, 197), (197, 233, 203, 200), (231, 234, 232, 226), (232, 234, 235, 233), (206, 203, 233, 235), (188, 236, 234, 231), (235, 234, 236, 237), (209, 206, 235, 237), (184, 186, 239, 240), (186, 185, 238, 239), (225, 209, 237, 242), (236, 241, 242, 237), (238, 244, 241, 236, 188), (222, 225, 242, 243), (179, 243, 242, 241), (182, 179, 241, 244), (185, 182, 244, 238), (171, 169, 175, 263, 214), (196, 199, 202, 246), (193, 196, 246, 245), (190, 193, 245, 228), (248, 254, 246, 202), (246, 254, 253, 245), (230, 228, 245, 253), (187, 230, 253, 255), (254, 256, 255, 253), (247, 256, 254, 248), (249, 258, 256, 247), (256, 258, 257, 255), (240, 187, 255, 257), (181, 259, 258, 249), (258, 259, 260, 257), (184, 240, 257, 260), (175, 219, 250, 263), (214, 263, 250, 211), (224, 264, 251, 250, 219), (208, 211, 250, 251), (264, 224, 178, 261), (261, 252, 251, 264), (178, 181, 249, 261), (252, 261, 249, 247), (248, 262, 252, 247), (205, 262, 248, 202), (205, 208, 251, 252, 262), (92, 99, 272, 265), (93, 97, 270, 266), (94, 98, 271, 267), (99, 94, 267, 272), (98, 95, 268, 271), (96, 93, 266, 269), (95, 96, 269, 268), (97, 92, 265, 270), (271, 268, 276, 279), (269, 266, 274, 277), (268, 269, 277, 276), (270, 265, 273, 278), (265, 272, 280, 273), (266, 270, 278, 274), (267, 271, 279, 275), (272, 267, 275, 280), (280, 275, 283, 288), (279, 276, 284, 287), (277, 274, 282, 285), (276, 277, 285, 284), (278, 273, 281, 286), (273, 280, 288, 281), (274, 278, 286, 282), (275, 279, 287, 283), (285, 282, 313, 318, 289, 291), (284, 285, 291, 290, 342, 343), (291, 289, 292, 294), (290, 291, 294, 293), (294, 292, 295, 297), (293, 294, 297, 296), (281, 288, 300, 298), (288, 283, 299, 300), (298, 300, 303, 301), (300, 299, 302, 303), (301, 303, 306, 304), (303, 302, 305, 306), (304, 306, 309, 307), (306, 305, 308, 309), (307, 309, 312, 310), (309, 308, 311, 312), (293, 296, 311, 290), (289, 310, 295, 292), (310, 312, 297, 295), (312, 311, 296, 297), (298, 301, 316, 315), (281, 298, 315, 314), (301, 304, 317, 316), (318, 319, 307, 310, 289), (317, 319, 318, 313), (307, 319, 317, 304), (281, 314, 286), (282, 286, 320, 313), (313, 320, 317), (314, 315, 323, 322), (316, 317, 325, 324), (320, 286, 321, 326), (315, 316, 324, 323), (286, 314, 322, 321), (317, 320, 326, 325), (326, 321, 327, 332), (324, 325, 331, 330), (322, 323, 329, 328), (325, 326, 332, 331), (321, 322, 328, 327), (323, 324, 330, 329), (331, 332, 338, 337), (327, 328, 334, 333), (329, 330, 336, 335), (332, 327, 333, 338), (330, 331, 337, 336), (328, 329, 335, 334), (337, 338, 341, 340), (338, 333, 339, 341), (336, 337, 340, 335), (335, 339, 333, 334), (341, 339, 335, 340), (308, 342, 290, 311), (305, 344, 343, 342, 308), (284, 343, 344, 345, 346, 287), (305, 302, 345, 344), (302, 299, 346, 345), (287, 346, 299, 283), (141, 144, 348, 347), (347, 348, 350, 349), (349, 350, 352, 351), (353, 356, 358, 357), (142, 360, 359, 143), (357, 358, 348, 144), (356, 355, 348, 358), (350, 348, 355, 352), (353, 357, 145, 354), (143, 359, 354, 145), (359, 360, 362, 361), (361, 362, 364, 363), (363, 364, 366, 365), (365, 366, 368, 367), (367, 368, 370, 369), (369, 370, 372, 371), (371, 372, 374, 373), (381, 382, 379, 380), (380, 379, 378, 377), (376, 375, 382, 381), (373, 374, 375, 376), (377, 378, 384, 383), (383, 384, 386, 385), (391, 426, 490, 390), (397, 387, 386), (387, 386, 397, 389), (391, 433, 392, 394, 393), (393, 394, 396, 395), (395, 396, 405, 404, 425), (404, 405, 407, 406), (406, 407, 409, 408), (408, 409, 411, 410), (410, 411, 413, 412), (412, 413, 415, 414), (416, 417, 419, 418), (418, 419, 421, 420), (420, 421, 423, 422), (422, 423, 351, 352), (425, 424, 403, 427, 395), (395, 427, 426, 393), (391, 393, 426), (387, 389, 398, 428), (399, 429, 428, 398), (400, 430, 429, 399), (401, 431, 430, 400), (402, 432, 431, 401), (385, 386, 387), (397, 433, 391, 389), (397, 389, 387), (434, 424, 425, 404), (468, 464, 445, 446), (404, 406, 436, 434), (406, 408, 410, 435), (438, 435, 410, 412), (435, 439, 436, 406), (438, 440, 439, 435), (437, 436, 439, 441), (442, 438, 412, 414), (415, 417, 416, 414), (442, 414, 416, 443), (440, 438, 442, 444), (440, 445, 441, 439), (444, 446, 445, 440), (443, 447, 444, 442), (448, 443, 416, 418), (449, 448, 418, 420), (450, 449, 420, 422), (451, 450, 422, 352), (447, 443, 448, 452), (449, 453, 452, 448), (449, 450, 451, 453), (468, 446, 447), (457, 454, 458, 460), (430, 431, 457, 456), (429, 430, 456, 455), (431, 432, 454, 457), (456, 457, 460, 459), (464, 461, 441, 445), (460, 458, 461, 463), (459, 460, 463, 462), (463, 461, 464, 466), (428, 467, 383, 387), (462, 463, 466, 465), (466, 464, 468, 470), (441, 461, 458, 437), (465, 466, 470, 469), (454, 488, 437, 458), (437, 488, 434, 436), (467, 428, 471, 472), (472, 471, 473, 474), (474, 473, 475, 476), (476, 475, 477, 478), (478, 477, 479, 480), (480, 479, 481, 482), (482, 481, 369, 371), (429, 471, 428), (455, 473, 471, 429), (377, 383, 467), (377, 467, 472, 380), (380, 472, 474, 381), (381, 474, 476, 376), (476, 478, 376), (376, 478, 480, 373), (480, 482, 373), (373, 482, 371), (401, 400, 485, 486), (434, 488, 454, 432, 424), (400, 399, 484, 485), (386, 392, 433, 397), (398, 389, 388, 483), (402, 401, 486, 487), (427, 403, 489, 491), (399, 398, 483, 484), (389, 391, 390, 388), (424, 432, 402, 403), (426, 427, 491, 490), (455, 456, 459, 473), (459, 462, 493, 492), (473, 459, 492, 475), (492, 493, 495, 494), (475, 492, 494, 477), (477, 494, 496, 479), (496, 516, 497, 499, 498), (479, 496, 498, 481), (367, 498, 499, 365), (367, 369, 481, 498), (446, 444, 447), (487, 489, 403, 402), (447, 452, 470, 468), (452, 453, 469, 470), (453, 451, 469), (465, 500, 493, 462), (495, 493, 500, 501), (497, 495, 501, 502), (499, 497, 502, 503), (363, 365, 499, 503), (355, 508, 469, 451, 352), (361, 363, 503, 507), (503, 502, 506, 507), (502, 501, 505, 506), (501, 500, 504, 505), (469, 504, 500, 465), (356, 504, 469, 508, 355), (353, 505, 504, 356), (354, 506, 505, 353), (359, 507, 506, 354), (359, 361, 507), (511, 509, 513, 517, 496, 494), (511, 494, 495, 510), (495, 497, 518, 512, 514, 510), (517, 513, 515, 519), (519, 518, 497, 516), (509, 511, 520, 515, 513), (514, 512, 510), (512, 515, 520, 511, 510), (515, 512, 518, 519), (496, 517, 519, 516)])
me_cube_001.use_remesh_preserve_volume = False
me_cube_001.use_remesh_preserve_attributes = False
me_cube_001.use_mirror_vertex_groups = False
me_cube_001.update()

# ---- objects
ob_sphere = bpy.data.objects.new('Sphere', me_sphere)
ob_icosphere_001 = bpy.data.objects.new('Icosphere.001', me_icosphere_001)
ob_plane = bpy.data.objects.new('Plane', me_plane)
ob_cube = bpy.data.objects.new('Cube', me_cube_001)

# ---- transforms, parenting, visibility, modifiers, constraints
ob_sphere.location = (0.0, 0.9294, 8.001)
ob_sphere.lineart.crease_threshold = 0.0
_m = ob_sphere.modifiers.new('Mirror', 'MIRROR')
ob_icosphere_001.location = (-0.03136, 0.4928, 8.588)
ob_icosphere_001.scale = (0.507, 0.507, 0.507)
ob_icosphere_001.lineart.crease_threshold = 0.0
ob_plane.location = (0.0, 0.475, 9.107)
ob_plane.scale = (0.07776, 0.07776, 0.07776)
ob_plane.lineart.crease_threshold = 0.0
ob_cube.location = (0.0, 0.0, 0.0)
ob_cube.lineart.crease_threshold = 0.0
_m = ob_cube.modifiers.new('Mirror', 'MIRROR')

# ---- collection membership
col_collection_1.objects.link(ob_sphere)
col_collection_1.objects.link(ob_icosphere_001)
col_collection_1.objects.link(ob_plane)
col_collection_1.objects.link(ob_cube)

# ---- scene / render settings (as saved in the file)
scene.frame_start = 1; scene.frame_end = 250; scene.frame_set(0)
scene.render.engine = 'BLENDER_EEVEE_NEXT'
scene.render.resolution_percentage = 50
scene.render.dither_intensity = 0.0
scene.cycles.use_denoising = False
scene.cycles.samples = 10
scene.cycles.sampling_pattern = 'TABULATED_SOBOL'
scene.cycles.light_sampling_threshold = 0.0
scene.cycles.use_adaptive_sampling = False
scene.cycles.use_light_tree = False
scene.cycles.blur_glossy = 0.0
scene.cycles.pixel_filter_type = 'GAUSSIAN'
scene.cycles.sample_clamp_indirect = 0.0
scene.view_settings.view_transform = 'Standard'
bpy.context.view_layer.update()

# ---- added for rendering (the .blend has no active camera and no usable light): camera, sun
cam_auto = bpy.data.cameras.new('AutoCamera')
cam_auto.lens = 50.0
cam_auto.sensor_width = 36.0
cam_auto.clip_end = 1000.0
ob_auto_camera = bpy.data.objects.new('AutoCamera', cam_auto)
scene.collection.objects.link(ob_auto_camera)
ob_auto_camera.location = (11.0811, -13.0925, 13.5219)
ob_auto_camera.rotation_euler = (1.09748, -7.21219e-08, 0.694738)
scene.camera = ob_auto_camera
light_auto_sun = bpy.data.lights.new('AutoSun', 'SUN')
light_auto_sun.energy = 3.0
light_auto_sun.angle = 0.0523599
ob_auto_sun = bpy.data.objects.new('AutoSun', light_auto_sun)
scene.collection.objects.link(ob_auto_sun)
ob_auto_sun.rotation_euler = (0.872665, 0.174533, 0.523599)
bpy.context.view_layer.update()
